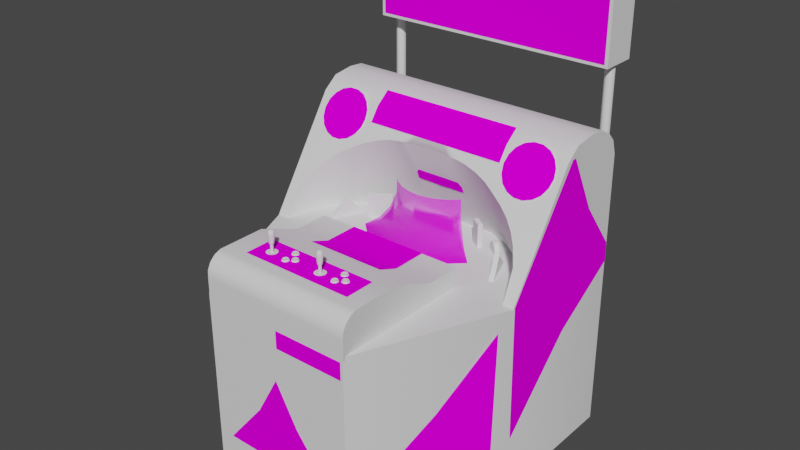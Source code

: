# Source: holo.blend  (saved by Blender 2.93.20; exported with 4.5.12 LTS)
import bpy
from mathutils import Matrix  # noqa: F401  (used for matrix-valued properties, if any)

bpy.ops.wm.read_factory_settings(use_empty=True)
scene = bpy.context.scene
scene.name = 'Scene'

# ---- images (referenced by path relative to the original .blend; pixels are not part of the script)
import os
ASSET_DIR = os.environ.get("B2B_ASSET_DIR", "")  # directory of the original .blend (textures are referenced by path, not embedded)
HERE = os.path.dirname(os.path.abspath(__file__))  # packed textures are extracted next to this script under _unpacked/

def load_image(name, relpath, width, height, colorspace="sRGB"):
    """Load a texture the original file referenced (path relative to the .blend, or extracted next to this script)."""
    p = next((c for c in (os.path.join(HERE, relpath), os.path.join(ASSET_DIR, relpath)) if relpath and os.path.exists(c)), "")
    if p:
        img = bpy.data.images.load(p, check_existing=True)
        img.name = name
    else:  # same state as the original file: an image datablock whose file is absent (Cycles renders it pink)
        img = bpy.data.images.new(name, width, height)
        img.source = "FILE"
        img.filepath = "//" + (relpath or name)
    img.colorspace_settings.name = colorspace
    return img
img_01holomarqueemap_tiff = load_image('01holomarqueemap.TIFF', '01holomarqueemap.TIFF', 1024, 1024, 'sRGB')
img_02holoscreenmap_tiff = load_image('02holoscreenmap.TIFF', '02holoscreenmap.TIFF', 1024, 1024, 'sRGB')
img_holomultimap_tiff = load_image('holomultimap.TIFF', 'holomultimap.TIFF', 1024, 1024, 'sRGB')

# ---- materials (node trees are filled in below, after node groups)
mat_01holomarqueemat = bpy.data.materials.new('01holomarqueemat')
mat_01holomarqueemat.use_transparent_shadow = False
mat_01holomarqueemat.roughness = 0.8807
mat_01holomarqueemat.specular_intensity = 0.0
mat_02holoscreenmat = bpy.data.materials.new('02holoscreenmat')
mat_02holoscreenmat.use_transparent_shadow = False
mat_02holoscreenmat.roughness = 0.8807
mat_02holoscreenmat.specular_intensity = 0.0
mat_holowhite = bpy.data.materials.new('holowhite')
mat_holowhite.use_transparent_shadow = False
mat_holowhite.roughness = 0.7079
mat_holowhite.specular_intensity = 0.549
mat_holoblack = bpy.data.materials.new('holoblack')
mat_holoblack.use_transparent_shadow = False
mat_holoblack.roughness = 0.8807
mat_holoblack.specular_intensity = 0.0
mat_holometalmat = bpy.data.materials.new('holometalmat')
mat_holometalmat.use_transparent_shadow = False
mat_holometalmat.roughness = 0.9623
mat_holometalmat.specular_intensity = 0.4471
mat_holomultimat = bpy.data.materials.new('holomultimat')
mat_holomultimat.use_transparent_shadow = False
mat_holomultimat.roughness = 0.8807
mat_holomultimat.specular_intensity = 0.0
mat_holoredbutton = bpy.data.materials.new('holoredbutton')
mat_holoredbutton.use_transparent_shadow = False
mat_holoredbutton.roughness = 0.7934
mat_holoredbutton.specular_intensity = 0.7843
mat_holoyellowbutton = bpy.data.materials.new('holoyellowbutton')
mat_holoyellowbutton.use_transparent_shadow = False
mat_holoyellowbutton.roughness = 0.7934
mat_holoyellowbutton.specular_intensity = 0.7843
mat_holobluebutton = bpy.data.materials.new('holobluebutton')
mat_holobluebutton.use_transparent_shadow = False
mat_holobluebutton.roughness = 0.7934
mat_holobluebutton.specular_intensity = 0.7843
mat_holoshapeorange = bpy.data.materials.new('holoshapeorange')
mat_holoshapeorange.use_transparent_shadow = False
mat_holoshapeorange.roughness = 0.8807
mat_holoshapeorange.specular_intensity = 0.0
mat_holoshapeblue = bpy.data.materials.new('holoshapeblue')
mat_holoshapeblue.use_transparent_shadow = False
mat_holoshapeblue.roughness = 0.8807
mat_holoshapeblue.specular_intensity = 0.0
mat_holoshapegray = bpy.data.materials.new('holoshapegray')
mat_holoshapegray.use_transparent_shadow = False
mat_holoshapegray.roughness = 0.8807
mat_holoshapegray.specular_intensity = 0.0
mat_holoshapered = bpy.data.materials.new('holoshapered')
mat_holoshapered.use_transparent_shadow = False
mat_holoshapered.roughness = 0.8807
mat_holoshapered.specular_intensity = 0.0
mat_holoshapepurple = bpy.data.materials.new('holoshapepurple')
mat_holoshapepurple.use_transparent_shadow = False
mat_holoshapepurple.roughness = 0.8807
mat_holoshapepurple.specular_intensity = 0.0
mat_holoshapeyellow = bpy.data.materials.new('holoshapeyellow')
mat_holoshapeyellow.use_transparent_shadow = False
mat_holoshapeyellow.roughness = 0.8807
mat_holoshapeyellow.specular_intensity = 0.0

# ---- node groups
ng_auto_smooth = bpy.data.node_groups.new('Auto Smooth', 'GeometryNodeTree')
_s = ng_auto_smooth.interface.new_socket(name='Geometry', in_out='OUTPUT', socket_type='NodeSocketGeometry')
_s = ng_auto_smooth.interface.new_socket(name='Geometry', in_out='INPUT', socket_type='NodeSocketGeometry')
_s = ng_auto_smooth.interface.new_socket(name='Angle', in_out='INPUT', socket_type='NodeSocketFloat')
_s.subtype = 'ANGLE'
_s.min_value = 0.0
_s.max_value = 3.142
ng_auto_smooth.is_modifier = True
_N = ng_auto_smooth.nodes; _L = ng_auto_smooth.links
n0 = _N.new('NodeGroupOutput'); n0.name = 'Group Output'; n0.location = (480, -100)
n1 = _N.new('NodeGroupInput'); n1.name = 'Group Input'; n1.location = (-420, -300)
n2 = _N.new('NodeGroupInput'); n2.name = 'Group Input.001'; n2.location = (-60, -100)
n3 = _N.new('GeometryNodeSetShadeSmooth'); n3.name = 'Set Shade Smooth'; n3.location = (120, -100)
n3.domain = 'EDGE'
n4 = _N.new('GeometryNodeSetShadeSmooth'); n4.name = 'Set Shade Smooth.001'; n4.location = (300, -100)
n5 = _N.new('GeometryNodeInputMeshEdgeAngle'); n5.name = 'Edge Angle'; n5.location = (-420, -220)
n6 = _N.new('GeometryNodeInputEdgeSmooth'); n6.name = 'Is Edge Smooth'; n6.location = (-60, -160)
n7 = _N.new('GeometryNodeInputShadeSmooth'); n7.name = 'Is Face Smooth'; n7.location = (-240, -340)
n8 = _N.new('FunctionNodeBooleanMath'); n8.name = 'Boolean Math'; n8.location = (-60, -220)
n9 = _N.new('FunctionNodeCompare'); n9.name = 'Compare'; n9.location = (-240, -180)
n9.operation = 'LESS_EQUAL'
_L.new(n5.outputs[0], n9.inputs[0])
_L.new(n4.outputs[0], n0.inputs[0])
_L.new(n1.outputs[1], n9.inputs[1])
_L.new(n9.outputs[0], n8.inputs[0])
_L.new(n7.outputs[0], n8.inputs[1])
_L.new(n2.outputs[0], n3.inputs[0])
_L.new(n6.outputs[0], n3.inputs[1])
_L.new(n3.outputs[0], n4.inputs[0])
_L.new(n8.outputs[0], n3.inputs[2])
n0.is_active_output = True

# ---- material node trees
mat_01holomarqueemat.use_nodes = True; mat_01holomarqueemat.node_tree.nodes.clear()
_N = mat_01holomarqueemat.node_tree.nodes; _L = mat_01holomarqueemat.node_tree.links
n0 = _N.new('ShaderNodeBsdfPrincipled'); n0.name = 'Principled BSDF'; n0.location = (10, 300)
n0.distribution = 'GGX'
n0.subsurface_method = 'BURLEY'
n0.inputs[2].default_value = 0.8807
n0.inputs[3].default_value = 1.45
n0.inputs[13].default_value = 0.0
n0.inputs[27].default_value = (0.0, 0.0, 0.0, 1.0)
n0.inputs[28].default_value = 1.0
n1 = _N.new('ShaderNodeOutputMaterial'); n1.name = 'Material Output'; n1.location = (300, 300)
n2 = _N.new('ShaderNodeTexImage'); n2.name = 'Image Texture'; n2.location = (-300, 600)
n2.image = img_01holomarqueemap_tiff
_L.new(n0.outputs[0], n1.inputs[0])
_L.new(n2.outputs[0], n0.inputs[0])
n1.is_active_output = True
mat_02holoscreenmat.use_nodes = True; mat_02holoscreenmat.node_tree.nodes.clear()
_N = mat_02holoscreenmat.node_tree.nodes; _L = mat_02holoscreenmat.node_tree.links
n0 = _N.new('ShaderNodeBsdfPrincipled'); n0.name = 'Principled BSDF'; n0.location = (10, 300)
n0.distribution = 'GGX'
n0.subsurface_method = 'BURLEY'
n0.inputs[2].default_value = 0.8807
n0.inputs[3].default_value = 1.45
n0.inputs[4].default_value = 0.75
n0.inputs[13].default_value = 0.0
n0.inputs[27].default_value = (0.0, 0.0, 0.0, 1.0)
n0.inputs[28].default_value = 1.0
n1 = _N.new('ShaderNodeOutputMaterial'); n1.name = 'Material Output'; n1.location = (300, 300)
n2 = _N.new('ShaderNodeTexImage'); n2.name = 'Image Texture'; n2.location = (-300, 600)
n2.image = img_02holoscreenmap_tiff
_L.new(n0.outputs[0], n1.inputs[0])
_L.new(n2.outputs[0], n0.inputs[0])
n1.is_active_output = True
mat_holowhite.use_nodes = True; mat_holowhite.node_tree.nodes.clear()
_N = mat_holowhite.node_tree.nodes; _L = mat_holowhite.node_tree.links
n0 = _N.new('ShaderNodeBsdfPrincipled'); n0.name = 'Principled BSDF'; n0.location = (10, 300)
n0.distribution = 'GGX'
n0.subsurface_method = 'BURLEY'
n0.inputs[2].default_value = 0.7079
n0.inputs[3].default_value = 1.45
n0.inputs[13].default_value = 0.549
n0.inputs[27].default_value = (0.0, 0.0, 0.0, 1.0)
n0.inputs[28].default_value = 1.0
n1 = _N.new('ShaderNodeOutputMaterial'); n1.name = 'Material Output'; n1.location = (300, 300)
_L.new(n0.outputs[0], n1.inputs[0])
n1.is_active_output = True
mat_holoblack.use_nodes = True; mat_holoblack.node_tree.nodes.clear()
_N = mat_holoblack.node_tree.nodes; _L = mat_holoblack.node_tree.links
n0 = _N.new('ShaderNodeBsdfPrincipled'); n0.name = 'Principled BSDF'; n0.location = (10, 300)
n0.distribution = 'GGX'
n0.subsurface_method = 'BURLEY'
n0.inputs[2].default_value = 0.8807
n0.inputs[3].default_value = 1.45
n0.inputs[13].default_value = 0.0
n0.inputs[27].default_value = (0.0, 0.0, 0.0, 1.0)
n0.inputs[28].default_value = 1.0
n1 = _N.new('ShaderNodeOutputMaterial'); n1.name = 'Material Output'; n1.location = (300, 300)
_L.new(n0.outputs[0], n1.inputs[0])
n1.is_active_output = True
mat_holometalmat.use_nodes = True; mat_holometalmat.node_tree.nodes.clear()
_N = mat_holometalmat.node_tree.nodes; _L = mat_holometalmat.node_tree.links
n0 = _N.new('ShaderNodeBsdfPrincipled'); n0.name = 'Principled BSDF'; n0.location = (10, 300)
n0.distribution = 'GGX'
n0.subsurface_method = 'BURLEY'
n0.inputs[2].default_value = 0.9623
n0.inputs[3].default_value = 1.45
n0.inputs[13].default_value = 0.4471
n0.inputs[27].default_value = (0.0, 0.0, 0.0, 1.0)
n0.inputs[28].default_value = 1.0
n1 = _N.new('ShaderNodeOutputMaterial'); n1.name = 'Material Output'; n1.location = (300, 300)
_L.new(n0.outputs[0], n1.inputs[0])
n1.is_active_output = True
mat_holomultimat.use_nodes = True; mat_holomultimat.node_tree.nodes.clear()
_N = mat_holomultimat.node_tree.nodes; _L = mat_holomultimat.node_tree.links
n0 = _N.new('ShaderNodeBsdfPrincipled'); n0.name = 'Principled BSDF'; n0.location = (10, 300)
n0.distribution = 'GGX'
n0.subsurface_method = 'BURLEY'
n0.inputs[2].default_value = 0.8807
n0.inputs[3].default_value = 1.45
n0.inputs[13].default_value = 0.0
n0.inputs[27].default_value = (0.0, 0.0, 0.0, 1.0)
n0.inputs[28].default_value = 1.0
n1 = _N.new('ShaderNodeOutputMaterial'); n1.name = 'Material Output'; n1.location = (300, 300)
n2 = _N.new('ShaderNodeTexImage'); n2.name = 'Image Texture'; n2.location = (-300, 600)
n2.image = img_holomultimap_tiff
_L.new(n0.outputs[0], n1.inputs[0])
_L.new(n2.outputs[0], n0.inputs[0])
n1.is_active_output = True
mat_holoredbutton.use_nodes = True; mat_holoredbutton.node_tree.nodes.clear()
_N = mat_holoredbutton.node_tree.nodes; _L = mat_holoredbutton.node_tree.links
n0 = _N.new('ShaderNodeBsdfPrincipled'); n0.name = 'Principled BSDF'; n0.location = (10, 300)
n0.distribution = 'GGX'
n0.subsurface_method = 'BURLEY'
n0.inputs[2].default_value = 0.7934
n0.inputs[3].default_value = 1.45
n0.inputs[13].default_value = 0.7843
n0.inputs[27].default_value = (0.0, 0.0, 0.0, 1.0)
n0.inputs[28].default_value = 1.0
n1 = _N.new('ShaderNodeOutputMaterial'); n1.name = 'Material Output'; n1.location = (300, 300)
_L.new(n0.outputs[0], n1.inputs[0])
n1.is_active_output = True
mat_holoyellowbutton.use_nodes = True; mat_holoyellowbutton.node_tree.nodes.clear()
_N = mat_holoyellowbutton.node_tree.nodes; _L = mat_holoyellowbutton.node_tree.links
n0 = _N.new('ShaderNodeBsdfPrincipled'); n0.name = 'Principled BSDF'; n0.location = (10, 300)
n0.distribution = 'GGX'
n0.subsurface_method = 'BURLEY'
n0.inputs[2].default_value = 0.7934
n0.inputs[3].default_value = 1.45
n0.inputs[13].default_value = 0.7843
n0.inputs[27].default_value = (0.0, 0.0, 0.0, 1.0)
n0.inputs[28].default_value = 1.0
n1 = _N.new('ShaderNodeOutputMaterial'); n1.name = 'Material Output'; n1.location = (300, 300)
_L.new(n0.outputs[0], n1.inputs[0])
n1.is_active_output = True
mat_holobluebutton.use_nodes = True; mat_holobluebutton.node_tree.nodes.clear()
_N = mat_holobluebutton.node_tree.nodes; _L = mat_holobluebutton.node_tree.links
n0 = _N.new('ShaderNodeBsdfPrincipled'); n0.name = 'Principled BSDF'; n0.location = (10, 300)
n0.distribution = 'GGX'
n0.subsurface_method = 'BURLEY'
n0.inputs[2].default_value = 0.7934
n0.inputs[3].default_value = 1.45
n0.inputs[13].default_value = 0.7843
n0.inputs[27].default_value = (0.0, 0.0, 0.0, 1.0)
n0.inputs[28].default_value = 1.0
n1 = _N.new('ShaderNodeOutputMaterial'); n1.name = 'Material Output'; n1.location = (300, 300)
_L.new(n0.outputs[0], n1.inputs[0])
n1.is_active_output = True
mat_holoshapeorange.use_nodes = True; mat_holoshapeorange.node_tree.nodes.clear()
_N = mat_holoshapeorange.node_tree.nodes; _L = mat_holoshapeorange.node_tree.links
n0 = _N.new('ShaderNodeBsdfPrincipled'); n0.name = 'Principled BSDF'; n0.location = (10, 300)
n0.distribution = 'GGX'
n0.subsurface_method = 'BURLEY'
n0.inputs[2].default_value = 0.8807
n0.inputs[3].default_value = 1.45
n0.inputs[13].default_value = 0.0
n0.inputs[27].default_value = (0.0, 0.0, 0.0, 1.0)
n0.inputs[28].default_value = 1.0
n1 = _N.new('ShaderNodeOutputMaterial'); n1.name = 'Material Output'; n1.location = (300, 300)
_L.new(n0.outputs[0], n1.inputs[0])
n1.is_active_output = True
mat_holoshapeblue.use_nodes = True; mat_holoshapeblue.node_tree.nodes.clear()
_N = mat_holoshapeblue.node_tree.nodes; _L = mat_holoshapeblue.node_tree.links
n0 = _N.new('ShaderNodeBsdfPrincipled'); n0.name = 'Principled BSDF'; n0.location = (10, 300)
n0.distribution = 'GGX'
n0.subsurface_method = 'BURLEY'
n0.inputs[2].default_value = 0.8807
n0.inputs[3].default_value = 1.45
n0.inputs[13].default_value = 0.0
n0.inputs[27].default_value = (0.0, 0.0, 0.0, 1.0)
n0.inputs[28].default_value = 1.0
n1 = _N.new('ShaderNodeOutputMaterial'); n1.name = 'Material Output'; n1.location = (300, 300)
_L.new(n0.outputs[0], n1.inputs[0])
n1.is_active_output = True
mat_holoshapegray.use_nodes = True; mat_holoshapegray.node_tree.nodes.clear()
_N = mat_holoshapegray.node_tree.nodes; _L = mat_holoshapegray.node_tree.links
n0 = _N.new('ShaderNodeBsdfPrincipled'); n0.name = 'Principled BSDF'; n0.location = (10, 300)
n0.distribution = 'GGX'
n0.subsurface_method = 'BURLEY'
n0.inputs[2].default_value = 0.8807
n0.inputs[3].default_value = 1.45
n0.inputs[13].default_value = 0.0
n0.inputs[27].default_value = (0.0, 0.0, 0.0, 1.0)
n0.inputs[28].default_value = 1.0
n1 = _N.new('ShaderNodeOutputMaterial'); n1.name = 'Material Output'; n1.location = (300, 300)
_L.new(n0.outputs[0], n1.inputs[0])
n1.is_active_output = True
mat_holoshapered.use_nodes = True; mat_holoshapered.node_tree.nodes.clear()
_N = mat_holoshapered.node_tree.nodes; _L = mat_holoshapered.node_tree.links
n0 = _N.new('ShaderNodeBsdfPrincipled'); n0.name = 'Principled BSDF'; n0.location = (10, 300)
n0.distribution = 'GGX'
n0.subsurface_method = 'BURLEY'
n0.inputs[2].default_value = 0.8807
n0.inputs[3].default_value = 1.45
n0.inputs[13].default_value = 0.0
n0.inputs[27].default_value = (0.0, 0.0, 0.0, 1.0)
n0.inputs[28].default_value = 1.0
n1 = _N.new('ShaderNodeOutputMaterial'); n1.name = 'Material Output'; n1.location = (300, 300)
_L.new(n0.outputs[0], n1.inputs[0])
n1.is_active_output = True
mat_holoshapepurple.use_nodes = True; mat_holoshapepurple.node_tree.nodes.clear()
_N = mat_holoshapepurple.node_tree.nodes; _L = mat_holoshapepurple.node_tree.links
n0 = _N.new('ShaderNodeBsdfPrincipled'); n0.name = 'Principled BSDF'; n0.location = (10, 300)
n0.distribution = 'GGX'
n0.subsurface_method = 'BURLEY'
n0.inputs[2].default_value = 0.8807
n0.inputs[3].default_value = 1.45
n0.inputs[13].default_value = 0.0
n0.inputs[27].default_value = (0.0, 0.0, 0.0, 1.0)
n0.inputs[28].default_value = 1.0
n1 = _N.new('ShaderNodeOutputMaterial'); n1.name = 'Material Output'; n1.location = (300, 300)
_L.new(n0.outputs[0], n1.inputs[0])
n1.is_active_output = True
mat_holoshapeyellow.use_nodes = True; mat_holoshapeyellow.node_tree.nodes.clear()
_N = mat_holoshapeyellow.node_tree.nodes; _L = mat_holoshapeyellow.node_tree.links
n0 = _N.new('ShaderNodeBsdfPrincipled'); n0.name = 'Principled BSDF'; n0.location = (10, 300)
n0.distribution = 'GGX'
n0.subsurface_method = 'BURLEY'
n0.inputs[2].default_value = 0.8807
n0.inputs[3].default_value = 1.45
n0.inputs[13].default_value = 0.0
n0.inputs[27].default_value = (0.0, 0.0, 0.0, 1.0)
n0.inputs[28].default_value = 1.0
n1 = _N.new('ShaderNodeOutputMaterial'); n1.name = 'Material Output'; n1.location = (300, 300)
_L.new(n0.outputs[0], n1.inputs[0])
n1.is_active_output = True

# ---- world
world_world = bpy.data.worlds.new('World'); scene.world = world_world
world_world.use_nodes = True; world_world.node_tree.nodes.clear()
_N = world_world.node_tree.nodes; _L = world_world.node_tree.links
n0 = _N.new('ShaderNodeOutputWorld'); n0.name = 'World Output'; n0.location = (300, 300)
n1 = _N.new('ShaderNodeBackground'); n1.name = 'Background'; n1.location = (10, 300)
n1.inputs[0].default_value = (0.05088, 0.05088, 0.05088, 1.0)
_L.new(n1.outputs[0], n0.inputs[0])
n0.is_active_output = True
world_world.color = (0.05088, 0.05088, 0.05088)
world_world.use_sun_shadow = False
world_world.sun_shadow_jitter_overblur = 0.0

# ---- meshes
me_holo = bpy.data.meshes.new('holo')
me_holo.from_pydata([(0.5238, 0.5558, -0.6837), (0.5238, 0.8668, -0.6837), (-0.5008, 0.5558, -0.6837), (-0.5008, 0.8668, -0.6837), (0.06169, -0.08013, -0.2369), (0.05612, -0.0197, -0.262), (0.01149, -0.08013, -0.2314), (-0.03314, -0.0197, -0.262), (-0.03872, -0.08013, -0.2369), (0.01149, -0.0197, -0.2569), (0.1523, -0.08013, -0.2797), (0.137, -0.0197, -0.2997), (0.1091, -0.08013, -0.2532), (-0.0866, -0.08013, -0.2532), (-0.07591, -0.0197, -0.2765), (-0.1298, -0.08013, -0.2797), (-0.06103, -0.1582, -0.1365), (-0.04848, -0.1285, -0.1937), (-0.1303, -0.1582, -0.1598), (0.09842, -0.0197, -0.2765), (-0.2005, -0.1285, -0.2857), (-0.2451, -0.1582, -0.2481), (-0.1568, -0.1285, -0.2439), (0.1282, -0.1285, -0.2128), (0.1528, -0.1582, -0.1598), (0.1798, -0.1285, -0.2439), (0.01149, -0.1285, -0.1867), (0.2151, -0.1582, -0.1979), (-0.1466, -0.0197, -0.3308), (-0.1661, -0.08013, -0.3146), (-0.114, -0.0197, -0.2997), (0.08401, -0.1582, -0.1365), (0.07099, -0.1285, -0.1937), (0.01149, -0.1582, -0.1286), (-0.1926, -0.1582, -0.1979), (0.09702, 0.04585, -0.2792), (0.1347, 0.04585, -0.3025), (0.01149, 0.04585, -0.2602), (-0.03267, 0.04585, -0.2653), (-0.1122, 0.04585, -0.3025), (-0.07451, 0.04585, -0.2792), (0.2676, -0.1582, -0.2481), (0.223, -0.1285, -0.2857), (-0.1057, -0.1285, -0.2128), (0.05519, 0.04585, -0.2653), (0.1695, -0.0197, -0.3308), (0.1668, 0.04585, -0.3327), (0.1891, -0.08013, -0.3146), (-0.1442, 0.04585, -0.3327), (0.5851, -0.1573, -0.7079), (0.5842, -0.9708, -0.712), (-0.5603, -0.9708, -0.08586), (-0.5608, 0.2244, -0.706), (0.01056, 0.2941, -0.3815), (-0.5608, 0.2941, -0.3815), (-0.2758, 0.1667, -0.2974), (0.3304, -0.9708, 0.5087), (0.4294, 0.08815, -0.2467), (-0.5608, 0.342, -0.4419), (0.5842, -0.1573, -0.7079), (0.3341, -0.005289, 0.4432), (0.3304, -0.1559, 0.5087), (-0.3088, -0.1559, 0.5087), (0.5851, 0.3541, -0.5312), (0.5851, 0.2244, -0.706), (0.5851, 0.2941, -0.3815), (-0.5608, -0.9708, -0.712), (0.5851, -0.1582, -0.084), (0.5847, -0.1559, -0.08632), (0.5847, -0.9708, -0.08586), (-0.505, -0.3972, -0.7934), (0.5275, -0.1382, -0.7934), (0.5275, -0.3972, -0.7934), (-0.306, -0.07781, 0.05872), (-0.306, -0.1689, 0.5092), (0.3341, -0.06293, 0.5069), (-0.306, -0.0369, 0.4938), (0.3341, -0.005289, 0.2461), (0.3341, -0.1689, 0.5092), (0.2974, 0.1667, -0.2974), (-0.3386, 0.1635, -0.3332), (-0.32, 0.1904, -0.3508), (-0.3088, -0.9708, 0.5087), (0.3341, -0.07781, 0.05872), (0.3341, -0.07781, -0.08632), (0.3341, -0.1657, -0.08353), (-0.306, -0.1657, -0.08353), (-0.505, -0.3972, -0.6576), (-0.505, -0.1382, -0.6576), (0.5275, -0.1382, -0.6576), (-0.505, -0.1382, -0.7934), (-0.306, -0.005289, 0.2461), (-0.306, -0.005289, 0.4432), (0.5029, 0.1439, -0.3201), (0.5029, 0.1635, -0.2904), (0.5493, 0.1904, -0.3508), (0.5559, 0.2206, -0.3708), (-0.5203, 0.1904, -0.3508), (-0.5017, 0.1635, -0.3332), (-0.5017, 0.2778, -0.4089), (-0.5203, 0.2509, -0.3913), (-0.1689, 0.2002, -0.3178), (0.19, 0.2002, -0.3178), (0.2444, 0.1862, -0.3104), (-0.4018, 0.1528, -0.2834), (-0.4018, 0.1332, -0.3132), (0.5851, 0.3197, -0.6525), (-0.5608, 0.3197, -0.6525), (0.3676, 0.1635, -0.3332), (0.3676, 0.183, -0.3034), (0.4308, 0.1332, -0.3132), (0.468, 0.1332, -0.3132), (-0.3669, 0.2978, -0.422), (-0.4018, 0.308, -0.4289), (-0.4018, 0.3276, -0.3996), (-0.5017, 0.2973, -0.3792), (-0.4734, 0.3173, -0.3927), (-0.4734, 0.2978, -0.422), (0.3676, 0.2778, -0.4089), (0.3494, 0.2509, -0.3913), (0.4308, 0.308, -0.4289), (0.5312, 0.2778, -0.4089), (0.5029, 0.3173, -0.3927), (0.5029, 0.2978, -0.422), (0.468, 0.308, -0.4289), (0.5275, -0.3972, -0.6576), (-0.5041, -0.04341, -0.1593), (-0.306, -0.07781, -0.08632), (0.5256, -0.04341, -0.1593), (-0.32, 0.2708, -0.3615), (-0.3139, 0.2402, -0.3415), (-0.3139, 0.2206, -0.3708), (0.3429, 0.2206, -0.3708), (0.3494, 0.1904, -0.3508), (-0.5203, 0.2099, -0.3215), (-0.5268, 0.2402, -0.3415), (-0.5268, 0.2206, -0.3708), (0.5312, 0.183, -0.3034), (-0.5608, 0.3541, -0.5312), (-0.4734, 0.1635, -0.2904), (-0.4734, 0.1439, -0.3201), (-0.439, 0.1332, -0.3132), (-0.439, 0.1528, -0.2834), (-0.306, -0.08989, 0.5092), (-0.306, -0.01645, 0.472), (-0.3669, 0.3173, -0.3927), (-0.3386, 0.2973, -0.3792), (-0.3386, 0.2778, -0.4089), (-0.32, 0.2509, -0.3913), (0.3341, -0.08989, 0.5092), (0.5312, 0.1635, -0.3332), (-0.3669, 0.1439, -0.3201), (0.3959, 0.1439, -0.3201), (0.3959, 0.3173, -0.3927), (0.3959, 0.2978, -0.422), (-0.439, 0.308, -0.4289), (0.5493, 0.2509, -0.3913), (0.5851, 0.342, -0.4419), (0.3453, 0.1416, -0.2806), (0.3894, 0.117, -0.2639), (-0.3683, 0.117, -0.2639), (-0.3241, 0.1416, -0.2806), (-0.5608, -0.1582, -0.084), (0.5851, 0.2834, -0.6865), (0.4945, 0.01703, -0.1988), (0.104, 0.2086, -0.3239), (-0.5608, 0.3494, -0.5977), (-0.5608, 0.2834, -0.6865), (0.3341, -0.01645, 0.472), (0.5851, 0.3494, -0.5977), (0.1491, 0.2058, -0.3215), (-0.1275, 0.2058, -0.3215), (0.3341, -0.0369, 0.4938), (-0.306, -0.06293, 0.5069), (-0.2228, 0.1862, -0.3104), (-0.2228, -0.1582, -0.4861), (-0.5608, -0.1573, -0.7079), (-0.5603, -0.1559, -0.08632), (0.4661, 0.05329, -0.2235), (0.4294, -0.1582, -0.3383), (-0.08288, 0.2086, -0.3239), (-0.08288, -0.1582, -0.5089), (-0.4083, -0.1582, -0.3383), (-0.4083, 0.08815, -0.2467), (-0.445, 0.05329, -0.2235), (0.2444, -0.1582, -0.4861), (0.2974, -0.1582, -0.4591), (0.3453, -0.1582, -0.4192), (-0.3241, -0.1582, -0.4192), (-0.2758, -0.1582, -0.4591), (-0.5171, -0.4316, 0.03594), (-0.4659, -0.4316, 0.1554), (-0.4659, -0.261, 0.1554), (-0.4734, 0.01703, -0.1988), (-0.4734, -0.1582, -0.2504), (-0.445, -0.1582, -0.2918), (0.4661, -0.1582, -0.2918), (0.4945, -0.1582, -0.2504), (0.09377, -0.003894, 0.3237), (0.08215, -0.003894, 0.3204), (0.5387, -0.1582, -0.084), (0.5256, -0.1582, -0.1974), (-0.5175, -0.1582, -0.084), (-0.5041, -0.1582, -0.1974), (0.1021, -0.003894, 0.3548), (0.1054, -0.003894, 0.3437), (-0.1377, -0.003894, 0.3637), (0.09377, -0.003894, 0.3637), (-0.1494, -0.003894, 0.3204), (-0.1605, -0.003894, 0.3237), (-0.1689, -0.003894, 0.3321), (-0.1721, -0.003894, 0.3437), (-0.1294, -0.003894, 0.3548), (-0.1261, -0.003894, 0.3437), (0.06262, -0.003894, 0.3321), (0.05937, -0.003894, 0.3437), (-0.3469, -0.6738, 0.3818), (-0.3469, -0.4037, 0.3818), (-0.3674, -0.4037, 0.3892), (-0.4394, -0.3883, 0.2214), (-0.3734, -0.3883, 0.3753), (-0.3534, -0.3883, 0.3679), (-0.3674, -0.6738, 0.3892), (-0.4199, -0.697, 0.2107), (-0.3493, -0.697, 0.3679), (-0.3692, -0.697, 0.3753), (-0.4264, -0.4158, 0.1996), (-0.4264, -0.6631, 0.1996), (-0.4399, -0.697, 0.2182), (-0.4194, -0.3883, 0.214), (-0.1294, -0.003894, 0.3321), (-0.1377, -0.003894, 0.3237), (-0.1689, -0.003894, 0.3548), (-0.1605, -0.003894, 0.3637), (0.06262, -0.003894, 0.3548), (0.07099, -0.003894, 0.3637), (0.07099, -0.003894, 0.3237), (0.1021, -0.003894, 0.3321), (-0.1494, -0.003894, 0.3665), (0.07936, -0.003894, 0.3488), (0.08215, -0.003894, 0.3665), (-0.1554, -0.003894, 0.3437), (-0.1438, 0.02818, 0.3404), (-0.1428, 0.02818, 0.3437), (0.01056, 0.2118, -0.3276), (0.01056, -0.1582, -0.5089), (-0.5041, -0.261, 0.03129), (-0.5041, -0.4316, 0.03129), (-0.5171, -0.261, 0.03594), (-0.4529, -0.4316, 0.1503), (-0.4529, -0.261, 0.1503), (0.1491, -0.1582, -0.5089), (0.19, -0.1582, -0.5089), (0.07936, 0.02818, 0.3488), (0.08215, 0.02818, 0.3376), (-0.1521, 0.02818, 0.3488), (-0.1461, -0.003894, 0.3381), (0.07936, -0.003894, 0.3381), (0.08819, -0.003894, 0.3437), (-0.1494, -0.003894, 0.3376), (-0.1521, -0.003894, 0.3381), (0.07611, -0.003894, 0.3437), (0.07704, -0.003894, 0.3404), (0.0854, -0.003894, 0.3488), (0.08215, -0.003894, 0.3497), (-0.1433, -0.003894, 0.3437), (-0.3683, -0.1582, -0.3857), (0.3894, -0.1582, -0.3857), (0.08773, 0.02818, 0.3465), (0.07704, 0.02818, 0.3465), (-0.1461, 0.02818, 0.3488), (-0.1461, -0.003894, 0.3488), (0.07704, 0.02818, 0.3404), (0.08773, -0.003894, 0.3404), (-0.1461, 0.02818, 0.3381), (-0.1438, -0.003894, 0.3404), (-0.1545, 0.02818, 0.3465), (-0.1521, 0.02818, 0.3381), (-0.1689, -0.1582, -0.5089), (-0.1275, -0.1582, -0.5089), (-0.1494, 0.02818, 0.3376), (-0.1494, 0.02818, 0.3497), (0.08215, 0.02818, 0.3497), (0.104, -0.1582, -0.5089), (-0.1438, -0.003894, 0.3465), (0.08773, -0.003894, 0.3465), (0.0854, -0.003894, 0.3381), (-0.1521, -0.003894, 0.3488), (-0.1545, -0.003894, 0.3404), (0.08215, -0.003894, 0.3376), (-0.1494, -0.003894, 0.3497), (0.07704, -0.003894, 0.3465), (-0.1545, -0.003894, 0.3465), (0.5373, 0.8798, -0.8376), (0.5373, 0.5428, -0.8376), (-0.5147, 0.8798, -0.8376), (0.5373, 0.8798, -0.6855), (-0.5147, 0.8798, -0.6855), (-0.5147, 0.5428, -0.8376), (0.5373, 0.5428, -0.6855), (-0.5147, 0.5428, -0.6855), (-0.5022, 0.6116, -0.7641), (-0.4961, 0.6116, -0.7785), (-0.4961, -0.161, -0.7785), (-0.4613, 0.6116, -0.7641), (-0.4673, 0.6116, -0.7497), (-0.4673, -0.161, -0.7497), (0.5187, -0.161, -0.7785), (0.5187, 0.6116, -0.7785), (0.5247, 0.6116, -0.7641), (0.4903, -0.161, -0.7497), (0.4903, 0.6116, -0.7497), (0.4843, 0.6116, -0.7641), (0.5247, -0.161, -0.7641), (0.4903, 0.6116, -0.7785), (0.4903, -0.161, -0.7785), (0.4843, -0.161, -0.7641), (-0.5022, -0.161, -0.7641), (-0.4961, -0.161, -0.7497), (-0.4961, 0.6116, -0.7497), (-0.4613, -0.161, -0.7641), (-0.4673, -0.161, -0.7785), (-0.4673, 0.6116, -0.7785), (0.5043, 0.6116, -0.7436), (0.5043, -0.161, -0.7436), (0.5187, -0.161, -0.7497), (0.5187, 0.6116, -0.7497), (-0.4817, 0.6116, -0.7436), (0.5043, 0.6116, -0.7841), (-0.4817, -0.161, -0.7436), (-0.4817, -0.161, -0.7841), (0.5043, -0.161, -0.7841), (-0.4817, 0.6116, -0.7841), (-0.5626, 0.2983, -0.4113), (-0.5626, 0.05514, -0.5526), (-0.5626, -0.4051, -0.4266), (0.5856, -0.4051, -0.4266), (0.5856, 0.05514, -0.5526), (0.5856, 0.2983, -0.4113), (0.468, -0.4976, 0.1889), (0.3541, -0.7551, 0.4548), (0.5661, -0.7393, -0.01287), (0.3959, 0.1635, -0.2904), (0.5312, 0.2973, -0.3792), (-0.3669, 0.1635, -0.2904), (-0.5626, -0.7235, -0.1049), (-0.5626, -0.1527, -0.09329), (0.5856, -0.7235, -0.1049), (0.5856, -0.1527, -0.09329), (-0.08056, -0.5548, 0.5124), (0.2616, -0.757, 0.5124), (0.1045, -0.5548, 0.5124), (-0.4464, -0.4158, 0.207), (-0.1512, -0.07548, -0.08632), (-0.1512, -0.07548, 0.05872), (0.1793, -0.07548, 0.05872), (0.1793, -0.07548, -0.08632), (-0.32, 0.2099, -0.3215), (-0.2405, -0.7495, 0.5124), (0.3494, 0.2099, -0.3215), (-0.5017, 0.183, -0.3034), (-0.2144, -0.004359, 0.2767), (-0.2144, -0.004359, 0.4046), (0.2593, -0.004359, 0.4046), (0.2593, -0.004359, 0.2767), (0.3262, 0.342, -0.4401), (-0.2823, 0.342, -0.4401), (-0.2823, 0.2941, -0.381), (0.3262, 0.2941, -0.381), (0.3169, -0.8337, 0.5106), (0.0259, -0.8337, 0.5106), (0.0259, -0.922, 0.5106), (0.3169, -0.922, 0.5106), (0.02358, -0.2503, 0.511), (0.3211, -0.2503, 0.511), (0.3211, -0.1778, 0.511), (0.02358, -0.1778, 0.511), (-0.2823, 0.2378, -0.3406), (0.3262, 0.2378, -0.3406), (-0.5626, -0.1447, -0.706), (-0.5626, -0.2266, -0.7079), (0.5856, -0.2266, -0.7079), (0.5856, -0.1447, -0.706), (0.5559, 0.2402, -0.3415), (0.1207, 0.07653, -0.3903), (-0.09776, 0.07653, -0.3903), (-0.09776, 0.02911, -0.4113), (0.1207, 0.02911, -0.4113), (0.5675, -0.2303, -0.02542), (-0.439, 0.3276, -0.3996), (0.3494, 0.2708, -0.3615), (0.468, 0.1528, -0.2834), (0.01242, -0.3874, 0.5124), (0.1793, -0.04248, 0.148), (-0.1512, -0.04248, 0.148), (-0.5626, 0.2973, -0.4294), (0.5856, 0.2973, -0.4294), (0.468, 0.3276, -0.3996), (0.5493, 0.2708, -0.3615), (-0.4464, -0.6631, 0.207), (-0.3386, 0.183, -0.3034), (0.3429, 0.2402, -0.3415), (0.3676, 0.2973, -0.3792), (0.4308, 0.1528, -0.2834), (0.4308, 0.3276, -0.3996), (-0.5203, 0.2708, -0.3615), (0.5493, 0.2099, -0.3215), (-0.1573, 0.07839, 0.3344), (-0.1614, 0.07792, 0.3437), (-0.1563, 0.08304, 0.3437), (-0.1494, 0.08304, 0.3362), (-0.1494, 0.0849, 0.3437), (-0.1419, 0.08304, 0.3437), (-0.1368, 0.07049, 0.3507), (-0.1563, 0.07049, 0.3311), (-0.1563, 0.07049, 0.3562), (-0.1614, 0.07049, 0.3507), (-0.1577, 0.03051, 0.3483), (-0.1368, 0.07049, 0.3362), (-0.1405, 0.03051, 0.3386), (-0.08149, 0.001685, 0.3604), (-0.07637, 0.001685, 0.3669), (-0.0694, -0.003429, 0.3562), (-0.04197, -0.003429, 0.3362), (-0.0601, -0.003429, 0.3479), (-0.068, -0.003429, 0.3437), (-0.068, 0.001685, 0.3446), (-0.1415, 0.07839, 0.3525), (-0.1494, 0.08304, 0.3507), (-0.1419, 0.07049, 0.3562), (-0.1494, 0.03051, 0.3534), (-0.07684, -0.003429, 0.3679), (-0.08242, -0.003429, 0.3609), (-0.08799, -0.006683, 0.3632), (-0.07684, -0.003429, 0.3451), (-0.08242, -0.003429, 0.3521), (-0.06057, -0.006683, 0.3432), (-0.0522, -0.006683, 0.353), (-0.04894, -0.003429, 0.3479), (-0.03918, -0.006683, 0.3553), (-0.02803, -0.006683, 0.3488), (-0.03267, -0.003429, 0.3451), (-0.0601, -0.003429, 0.3651), (-0.05685, -0.003429, 0.3567), (-0.05778, 0.001685, 0.3567), (-0.06103, 0.001685, 0.3488), (-0.04011, -0.003429, 0.3237), (-0.03267, -0.003429, 0.3283), (-0.02803, -0.006683, 0.3242), (-0.02942, -0.003429, 0.3367), (-0.068, -0.003429, 0.3693), (-0.07963, -0.006683, 0.373), (-0.06103, 0.001685, 0.3641), (-0.0522, -0.006683, 0.32), (-0.06057, -0.006683, 0.3302), (-0.05499, -0.003429, 0.3321), (-0.05499, -0.003429, 0.3409), (-0.03918, -0.006218, 0.3177), (-0.04894, -0.003429, 0.3251), (-0.03035, 0.001685, 0.3367), (-0.04011, -0.003429, 0.3497), (-0.1349, 0.07049, 0.3437), (-0.1396, 0.03051, 0.3437), (-0.1573, 0.07839, 0.3525), (-0.1638, 0.07049, 0.3437), (-0.1591, 0.03051, 0.3437), (-0.1405, 0.03051, 0.3483), (-0.08149, 0.001685, 0.3525), (-0.07637, 0.001685, 0.346), (-0.1614, 0.07049, 0.3362), (-0.02338, -0.006683, 0.3367), (-0.1415, 0.07839, 0.3344), (-0.1494, 0.07049, 0.3293), (-0.1419, 0.07049, 0.3311), (-0.1494, 0.07049, 0.3581), (-0.1442, 0.03051, 0.3521), (-0.154, 0.03051, 0.3353), (-0.1368, 0.07792, 0.3437), (-0.04848, 0.001685, 0.3469), (-0.05545, -0.006683, 0.3688), (-0.07963, -0.006683, 0.34), (-0.05545, -0.006683, 0.3441), (-0.1442, 0.03051, 0.3353), (-0.154, 0.03051, 0.3521), (-0.1577, 0.03051, 0.3386), (-0.068, 0.001685, 0.3683), (-0.06661, -0.006683, 0.3753), (-0.05127, -0.006683, 0.3567), (-0.08799, -0.006683, 0.3502), (-0.06661, -0.006218, 0.3376), (-0.03314, 0.001685, 0.3441), (-0.04058, 0.001685, 0.3483), (-0.03314, 0.001685, 0.3288), (-0.04058, 0.001685, 0.3246), (-0.05406, 0.001685, 0.3409), (-0.05406, 0.001685, 0.3325), (-0.04848, 0.001685, 0.326), (-0.1494, 0.07792, 0.3311), (-0.1494, 0.07792, 0.3562), (-0.1554, 0.02818, 0.3437), (-0.1494, 0.03051, 0.3339), (-0.1438, 0.02818, 0.3465), (-0.1545, 0.02818, 0.3404), (0.1561, -0.003429, 0.3009), (-0.06614, 0.001685, 0.3102), (-0.07312, -0.003429, 0.3153), (-0.07312, 0.001685, 0.3144), (-0.07451, -0.003429, 0.3023), (0.1658, -0.003429, 0.293), (0.1579, -0.003429, 0.2884), (-0.08195, -0.003429, 0.2912), (-0.08753, -0.003429, 0.2977), (-0.0866, 0.001684, 0.2981), (-0.08753, -0.003429, 0.307), (-0.08195, -0.003429, 0.3139), (-0.08102, 0.001685, 0.313), (0.1491, -0.003429, 0.3125), (0.1435, -0.003429, 0.306), (0.1379, -0.006683, 0.3079), (0.1491, -0.003429, 0.2898), (0.1435, -0.003429, 0.2967), (0.1496, 0.001685, 0.3116), (0.1444, 0.001685, 0.3056), (0.1658, -0.003429, 0.3097), (0.1686, -0.003429, 0.3014), (0.1677, 0.001685, 0.3014), (0.1649, 0.001684, 0.2935), (-0.06521, -0.003429, 0.2939), (-0.07312, -0.003429, 0.2893), (-0.07312, 0.001684, 0.2907), (-0.08102, 0.001684, 0.2921), (-0.06521, -0.003429, 0.3107), (-0.06196, -0.003429, 0.3023), (-0.06289, 0.001685, 0.3023), (-0.06614, 0.001684, 0.2944), (0.1579, -0.003429, 0.3144), (0.1463, -0.006683, 0.3177), (0.1649, 0.001685, 0.3093), (0.1496, 0.001684, 0.2907), (0.1444, 0.001684, 0.2972), (-0.0866, 0.001685, 0.3065), (0.17, -0.006683, 0.3135), (-0.06057, -0.006683, 0.3149), (-0.08474, -0.006683, 0.286), (0.17, -0.006683, 0.2893), (0.1463, -0.006683, 0.2851), (-0.06057, -0.006683, 0.2902), (0.1579, 0.001684, 0.2893), (-0.08474, -0.006683, 0.319), (0.1579, 0.001685, 0.3135), (-0.07172, -0.006683, 0.3214), (0.1589, -0.006683, 0.32), (-0.05638, -0.006683, 0.3023), (0.1747, -0.006683, 0.3014), (-0.09311, -0.006683, 0.2958), (-0.09311, -0.006683, 0.3088), (0.1379, -0.006683, 0.2949), (0.1589, -0.006218, 0.2828), (-0.07172, -0.006218, 0.2837), (0.08215, 0.08304, 0.3362), (0.08215, 0.0849, 0.3437), (0.08959, 0.08304, 0.3437), (0.07425, 0.07839, 0.3344), (0.07006, 0.07792, 0.3437), (0.07518, 0.08304, 0.3437), (0.08959, 0.07049, 0.3311), (0.0947, 0.07049, 0.3362), (0.09098, 0.03051, 0.3386), (0.08726, 0.03051, 0.3521), (0.07006, 0.07049, 0.3507), (0.07378, 0.03051, 0.3483), (0.0775, 0.03051, 0.3353), (0.1774, 0.001685, 0.3293), (0.1895, -0.003429, 0.333), (0.1589, -0.003429, 0.3539), (0.1523, 0.001685, 0.3646), (0.1472, 0.001685, 0.3586), (0.1463, -0.003429, 0.3586), (0.09005, 0.07839, 0.3525), (0.08215, 0.08304, 0.3507), (0.08959, 0.07049, 0.3562), (0.08215, 0.07049, 0.3581), (0.08215, 0.03051, 0.3534), (0.07518, 0.07049, 0.3311), (0.1705, 0.001685, 0.3544), (0.1719, -0.003429, 0.3544), (0.1774, 0.001685, 0.3372), (0.1765, -0.003429, 0.3288), (0.1607, -0.003429, 0.3674), (0.1519, -0.003429, 0.3655), (0.1491, -0.006683, 0.3706), (0.1616, -0.006683, 0.373), (0.1733, -0.006683, 0.3665), (0.1686, -0.003429, 0.3627), (0.1826, -0.003429, 0.3446), (0.1914, -0.003429, 0.346), (0.1909, 0.001685, 0.3451), (0.1984, 0.001685, 0.3409), (0.1993, -0.003429, 0.3418), (0.2021, -0.003429, 0.3335), (0.2035, -0.006683, 0.3455), (0.1993, -0.003429, 0.3246), (0.1914, -0.003429, 0.3204), (0.1909, 0.001685, 0.3214), (0.1519, -0.003429, 0.3428), (0.1607, -0.003429, 0.3414), (0.1616, -0.006218, 0.3358), (0.1463, -0.003429, 0.3497), (0.1491, -0.006683, 0.3376), (0.1686, -0.003429, 0.346), (0.1523, 0.001685, 0.3437), (0.2035, -0.006683, 0.3209), (0.1923, -0.006218, 0.3144), (0.1793, -0.006683, 0.3167), (0.1826, -0.003429, 0.3218), (0.09702, 0.07049, 0.3437), (0.09191, 0.03051, 0.3437), (0.07425, 0.07839, 0.3525), (0.06774, 0.07049, 0.3437), (0.07285, 0.03051, 0.3437), (0.1765, -0.003429, 0.3376), (0.183, 0.001685, 0.3437), (0.1607, 0.001685, 0.366), (0.1677, 0.001685, 0.3623), (0.09098, 0.03051, 0.3483), (0.07378, 0.03051, 0.3386), (0.0947, 0.07049, 0.3507), (0.07006, 0.07049, 0.3362), (0.09005, 0.07839, 0.3344), (0.08215, 0.07049, 0.3293), (0.07518, 0.07049, 0.3562), (0.0775, 0.03051, 0.3521), (0.0947, 0.07792, 0.3437), (0.1793, -0.006683, 0.3497), (0.2012, 0.001685, 0.3335), (0.1607, 0.001685, 0.3423), (0.1677, 0.001685, 0.3465), (0.2081, -0.006683, 0.3335), (0.08726, 0.03051, 0.3353), (0.1984, 0.001685, 0.3256), (0.1472, 0.001685, 0.3502), (0.1923, -0.006683, 0.3521), (0.1709, -0.006683, 0.3269), (0.1709, -0.006683, 0.34), (0.1407, -0.006683, 0.3479), (0.1407, -0.006683, 0.3609), (0.1774, -0.006683, 0.3544), (0.1733, -0.006683, 0.3423), (0.183, 0.001685, 0.3228), (0.08215, 0.07792, 0.3562), (0.08215, 0.07792, 0.3311), (0.07611, 0.02818, 0.3437), (0.08866, 0.02818, 0.3437), (0.08773, 0.02818, 0.3404), (0.08215, 0.03051, 0.3339), (0.0854, 0.02818, 0.3488), (0.07936, 0.02818, 0.3381), (0.0854, 0.02818, 0.3381), (-0.3711, -0.1568, -0.1891), (-0.3437, -0.08478, -0.2602), (-0.3623, -0.08478, -0.2672), (-0.3348, -0.1568, -0.3387), (-0.3897, -0.1568, -0.1965), (-0.3162, -0.1568, -0.3318), (-0.2814, -0.05782, -0.3192), (-0.2707, -0.1578, -0.302), (-0.2814, -0.1578, -0.3192), (-0.2707, -0.05782, -0.302), (-0.1865, -0.05782, -0.3559), (-0.1972, -0.05782, -0.3727), (-0.1972, -0.1578, -0.3727), (-0.1865, -0.1578, -0.3559), (-0.1294, -0.1103, -0.4182), (-0.1294, -0.1601, -0.4382), (0.07053, -0.1601, -0.4382), (-0.1294, -0.1601, -0.4182), (0.07053, -0.1103, -0.4182), (0.07053, -0.1103, -0.4382), (-0.1294, -0.1103, -0.4382), (0.07053, -0.1601, -0.4182), (0.2314, -0.05782, -0.3876), (0.2202, -0.1578, -0.3713), (0.2314, -0.1578, -0.3876), (0.1905, -0.05782, -0.4159), (0.1905, -0.1578, -0.4159), (0.1788, -0.1578, -0.3992), (0.1788, -0.05782, -0.3992), (0.2202, -0.05782, -0.3713), (0.3192, -0.142, -0.3783), (0.2597, -0.142, -0.3987), (0.3025, -0.1596, -0.3657), (0.2909, -0.1136, -0.375), (0.3025, -0.1243, -0.3657), (0.315, -0.1243, -0.3815), (0.303, -0.1136, -0.3908), (0.2765, -0.1243, -0.4113), (0.2718, -0.142, -0.4145), (0.315, -0.1596, -0.3815), (0.2881, -0.1136, -0.402), (0.2644, -0.1596, -0.3955), (0.3071, -0.142, -0.3625), (0.2765, -0.1596, -0.4113), (0.2644, -0.1243, -0.3955), (0.276, -0.1136, -0.3862), (0.4029, -0.1568, -0.1891), (0.4215, -0.1568, -0.1965), (0.3755, -0.08478, -0.2602), (0.3941, -0.08478, -0.2672), (0.3666, -0.1568, -0.3387), (0.3481, -0.1568, -0.3318)], [], [(113, 155, 389, 114), (6, 9, 7, 8), (455, 456, 494, 495), (221, 229, 219, 220), (352, 219, 229, 226), (33, 26, 17, 16), (618, 627, 625, 619), (22, 34, 18, 43), (27, 25, 23, 24), (12, 19, 5, 4), (506, 515, 514, 505), (29, 20, 22, 15), (32, 4, 6, 26), (699, 689, 696, 701), (139, 360, 98, 140), (669, 664, 667, 668), (13, 43, 17, 8), (25, 10, 12, 23), (460, 441, 490, 491), (25, 27, 41, 42), (43, 18, 16, 17), (26, 33, 31, 32), (11, 36, 35, 19), (36, 11, 45, 46), (9, 6, 4, 5), (5, 44, 37, 9), (8, 7, 14, 13), (584, 623, 593, 585), (42, 47, 10, 25), (398, 156, 121, 343), (48, 28, 30, 39), (465, 417, 416, 464), (8, 17, 26, 6), (371, 372, 369, 370), (177, 176, 66, 51), (38, 7, 9, 37), (53, 54, 55), (260, 288, 502, 277), (57, 178, 65), (58, 53, 157), (91, 92, 60, 77), (291, 239, 253, 269), (62, 82, 56, 61), (500, 482, 274, 280), (561, 560, 579, 578), (61, 56, 69, 68), (296, 293, 295, 297), (54, 52, 176, 162), (54, 184, 183), (177, 68, 59, 176), (51, 82, 62, 177), (292, 287, 255, 276), (73, 86, 74), (257, 262, 272, 656), (331, 328, 308, 307), (77, 60, 78), (53, 79, 65), (360, 134, 97, 98), (83, 78, 85), (70, 90, 71, 72), (319, 301, 317, 318), (318, 329, 327, 319), (111, 391, 403, 110), (675, 672, 678, 673), (74, 92, 91), (342, 152, 110, 403), (133, 359, 401, 132), (44, 5, 19, 35), (147, 112, 145, 146), (53, 174, 101), (53, 102, 103), (391, 111, 93, 94), (64, 63, 65), (63, 169, 166, 138), (53, 180, 244), (357, 400, 80, 81), (322, 304, 320, 321), (124, 397, 122, 123), (343, 121, 123, 122), (148, 147, 146, 129), (676, 679, 674, 677), (119, 390, 402, 118), (136, 97, 134, 135), (54, 202, 126), (73, 127, 86), (128, 200, 65), (390, 119, 132, 401), (83, 77, 78), (355, 356, 353, 354), (130, 357, 81, 131), (135, 405, 100, 136), (96, 383, 406, 95), (138, 107, 52), (107, 166, 169, 106), (154, 153, 404, 120), (74, 143, 92), (104, 142, 141, 105), (117, 99, 115, 116), (54, 138, 52), (58, 54, 53), (73, 74, 91), (60, 149, 78), (190, 248, 246, 247), (151, 80, 400, 344), (659, 663, 661, 660), (142, 139, 140, 141), (114, 145, 112, 113), (59, 68, 69, 50), (53, 65, 157), (63, 157, 65), (83, 85, 84), (200, 67, 65), (158, 159, 65), (54, 160, 161), (54, 162, 202), (64, 106, 63), (367, 368, 365, 366), (54, 126, 193), (164, 128, 65), (53, 103, 79), (53, 55, 174), (694, 698, 703, 691), (53, 244, 165), (138, 166, 107), (107, 167, 52), (54, 58, 138), (60, 168, 149), (685, 681, 687, 686), (64, 163, 106), (106, 169, 63), (152, 342, 109, 108), (405, 115, 99, 100), (302, 332, 330, 303), (116, 389, 155, 117), (150, 137, 94, 93), (359, 133, 108, 109), (131, 148, 129, 130), (118, 402, 153, 154), (383, 96, 156, 398), (53, 170, 102), (53, 101, 171), (143, 144, 92), (143, 76, 144), (168, 172, 149), (178, 164, 65), (54, 193, 184), (79, 158, 65), (54, 161, 55), (54, 183, 160), (159, 57, 65), (53, 165, 170), (53, 171, 180), (143, 173, 76), (90, 88, 89, 71), (172, 75, 149), (186, 79, 103, 185), (105, 151, 344, 104), (182, 266, 183, 184), (638, 654, 629, 565), (428, 411, 409, 463), (430, 483, 255, 281), (519, 509, 557, 545), (158, 79, 186, 187), (83, 84, 127, 73), (193, 194, 195), (196, 197, 164), (230, 275, 265, 213), (200, 128, 201), (202, 203, 126), (199, 289, 286, 198), (240, 264, 239, 235), (206, 271, 290, 238), (205, 258, 285, 204), (232, 292, 241, 211), (237, 273, 258, 205), (234, 291, 261, 215), (399, 352, 226, 227), (464, 469, 484, 465), (512, 530, 510, 511), (368, 367, 377, 378), (160, 266, 188, 161), (546, 558, 528, 527), (174, 55, 189, 175), (198, 286, 273, 237), (212, 284, 271, 206), (204, 285, 263, 207), (629, 650, 628, 565), (236, 257, 289, 199), (214, 262, 257, 236), (231, 256, 275, 230), (594, 620, 643, 633), (210, 288, 260, 209), (209, 260, 259, 208), (235, 239, 291, 234), (215, 261, 262, 214), (238, 290, 287, 233), (349, 358, 350, 351), (126, 203, 194, 193), (677, 674, 673, 678), (19, 12, 10, 11), (258, 273, 653, 652), (640, 610, 604, 607), (287, 290, 281, 255), (279, 171, 101, 278), (245, 244, 180, 181), (397, 124, 120, 404), (250, 246, 248, 192), (30, 15, 13, 14), (241, 292, 276, 499), (459, 490, 441, 449), (321, 330, 332, 322), (677, 678, 672, 676), (273, 286, 657, 653), (354, 394, 393, 355), (171, 279, 181, 180), (294, 293, 296, 299), (4, 32, 23, 12), (328, 331, 315, 314), (680, 682, 684, 683), (651, 272, 262, 261), (78, 149, 143, 74), (652, 268, 285, 258), (261, 291, 269, 651), (476, 484, 469, 414), (363, 364, 361, 362), (655, 282, 264, 263), (270, 281, 290, 271), (286, 289, 254, 657), (149, 75, 173, 143), (89, 125, 72, 71), (685, 686, 683, 684), (675, 679, 676, 672), (102, 170, 251, 252), (268, 652, 616, 624), (213, 265, 284, 212), (211, 241, 288, 210), (208, 259, 256, 231), (164, 178, 179, 196), (266, 160, 183), (57, 159, 267), (561, 628, 559, 560), (220, 218, 217, 221), (549, 521, 516, 535), (299, 296, 297, 300), (324, 323, 311, 310), (176, 52, 64, 49), (218, 222, 216, 217), (669, 670, 666, 664), (375, 376, 373, 374), (300, 298, 294, 299), (86, 127, 84, 85), (325, 326, 323, 324), (306, 320, 304, 305), (656, 254, 289, 257), (172, 168, 144, 76), (88, 90, 70, 87), (277, 280, 259, 260), (263, 285, 268, 655), (50, 66, 176, 59), (316, 312, 314, 315), (313, 309, 326, 325), (312, 316, 310, 311), (303, 317, 301, 302), (52, 167, 163, 64), (665, 671, 668, 667), (333, 334, 335), (336, 337, 338), (339, 340, 341), (115, 360, 344, 145), (653, 657, 638, 567), (345, 346, 333), (347, 338, 348), (34, 22, 20, 21), (138, 58, 157, 63), (129, 145, 357), (359, 342, 153), (360, 142, 344), (687, 681, 682, 680), (298, 300, 297, 295), (347, 336, 338), (345, 333, 335), (293, 294, 298, 295), (271, 284, 501, 270), (106, 163, 167, 107), (379, 380, 335), (336, 381, 382), (137, 383, 343), (3, 2, 0, 1), (336, 382, 337), (334, 379, 335), (341, 388, 339), (145, 389, 115), (145, 344, 357), (359, 153, 390), (342, 391, 137), (349, 351, 392), (92, 144, 168, 60), (333, 395, 334), (337, 396, 338), (343, 397, 153), (360, 139, 142), (115, 135, 360), (383, 398, 343), (399, 228, 352), (220, 219, 352), (222, 218, 220), (228, 225, 222), (344, 400, 357), (389, 116, 115), (129, 146, 145), (401, 359, 390), (359, 109, 342), (153, 402, 390), (130, 129, 357), (145, 114, 389), (142, 104, 344), (342, 403, 391), (391, 94, 137), (135, 134, 360), (343, 122, 397), (397, 404, 153), (115, 405, 135), (137, 406, 383), (407, 408, 409), (477, 461, 418, 471), (570, 631, 630, 569), (571, 625, 627, 583), (568, 624, 626, 580), (567, 638, 565, 566), (420, 421, 422), (493, 496, 423), (697, 701, 695, 688), (495, 494, 423), (461, 477, 427, 413), (564, 560, 559, 562), (483, 430, 474, 415), (589, 577, 645, 590), (432, 431, 421, 420), (539, 538, 519, 520), (531, 505, 550, 542), (437, 439, 460, 438), (577, 589, 575, 576), (633, 641, 595, 594), (590, 591, 588, 589), (593, 588, 591, 592), (613, 642, 587, 614), (459, 492, 423), (408, 464, 416, 463), (515, 540, 513, 514), (463, 409, 408), (247, 249, 191, 190), (475, 466, 413, 429), (597, 596, 595, 598), (468, 467, 422), (408, 407, 469, 464), (582, 568, 580, 581), (579, 560, 564, 617), (654, 571, 583, 629), (15, 30, 28, 29), (409, 411, 410, 407), (491, 490, 423), (478, 491, 423), (527, 532, 552, 546), (441, 460, 439, 440), (189, 55, 161, 188), (445, 426, 422), (452, 444, 422), (614, 602, 612, 613), (620, 587, 642, 643), (61, 68, 177, 62), (67, 49, 64, 65), (282, 655, 568, 582), (563, 618, 569, 617), (468, 426, 425, 434), (421, 485, 422), (692, 703, 689, 690), (479, 487, 443, 442), (577, 607, 644, 645), (632, 615, 566, 628), (243, 501, 284, 265), (639, 634, 599, 601), (495, 496, 458, 455), (576, 640, 607, 577), (452, 485, 450, 442), (504, 506, 505, 531), (572, 648, 614, 587), (650, 629, 583, 562), (254, 656, 571, 654), (473, 471, 418), (415, 463, 416), (471, 412, 477), (427, 477, 412), (498, 428, 463), (498, 427, 428), (497, 407, 410), (497, 410, 471), (478, 494, 456, 438), (610, 635, 605, 604), (586, 572, 587, 620), (540, 512, 511, 513), (444, 452, 442, 443), (426, 445, 424, 425), (207, 263, 264, 240), (175, 278, 101, 174), (469, 407, 414), (413, 427, 429), (490, 459, 423), (444, 445, 422), (492, 493, 423), (485, 452, 422), (494, 478, 423), (467, 420, 422), (496, 495, 423), (426, 468, 422), (582, 631, 253, 282), (654, 638, 657, 254), (281, 270, 475, 430), (570, 619, 651, 269), (581, 649, 617, 630), (497, 472, 414, 407), (563, 562, 627, 618), (276, 255, 483, 417), (502, 499, 465, 484), (656, 272, 625, 571), (102, 252, 185, 103), (522, 521, 503), (506, 504, 507), (222, 225, 224, 216), (493, 492, 447, 446), (225, 228, 223, 224), (543, 554, 511, 510), (43, 13, 15, 22), (265, 275, 242, 243), (602, 614, 648, 603), (526, 525, 524, 508), (588, 593, 623, 622), (534, 533, 532, 527), (474, 498, 463, 415), (538, 539, 503), (540, 515, 507), (601, 599, 637, 611), (510, 528, 558, 543), (548, 550, 505, 514), (447, 449, 470, 448), (448, 457, 446, 447), (606, 608, 604, 605), (530, 512, 507), (534, 529, 507), (526, 547, 503), (537, 525, 503), (451, 486, 450, 431), (525, 537, 523, 524), (521, 549, 503), (513, 511, 554, 555), (440, 470, 449, 441), (592, 646, 585, 593), (541, 553, 524, 523), (517, 520, 556, 518), (649, 581, 580, 578), (611, 612, 602, 601), (481, 489, 425, 424), (504, 533, 507), (608, 644, 607, 604), (491, 478, 438, 460), (522, 539, 520, 517), (622, 575, 589, 588), (228, 399, 227, 223), (283, 251, 170, 165), (533, 504, 531, 532), (537, 549, 535, 523), (635, 636, 609, 605), (525, 526, 503), (533, 534, 507), (549, 537, 503), (515, 506, 507), (547, 538, 503), (539, 522, 503), (512, 540, 507), (529, 530, 507), (412, 471, 410, 411), (562, 563, 564), (461, 413, 466, 462), (485, 421, 431, 450), (417, 483, 415, 416), (419, 482, 473, 418), (572, 586, 573), (576, 575, 574), (603, 648, 573), (530, 529, 528, 510), (412, 411, 428, 427), (429, 474, 430, 475), (267, 179, 178, 57), (47, 45, 11, 10), (492, 459, 449, 447), (536, 551, 535, 516), (544, 557, 509, 508), (446, 458, 496, 493), (445, 444, 443, 424), (508, 524, 553, 544), (462, 419, 418, 461), (598, 595, 641, 600), (480, 488, 435, 434), (458, 446, 457, 453), (434, 425, 489, 480), (619, 570, 569, 618), (617, 564, 563), (615, 626, 624, 616), (420, 467, 435, 432), (220, 352, 228, 222), (622, 623, 574), (32, 31, 24, 23), (616, 567, 566, 615), (482, 500, 472, 473), (197, 201, 128, 164), (500, 476, 414, 472), (518, 536, 516, 517), (597, 634, 573), (621, 596, 573), (635, 610, 574), (584, 636, 574), (609, 585, 646, 647), (432, 435, 488, 433), (632, 578, 626, 615), (280, 277, 476, 500), (269, 253, 631, 570), (600, 637, 599, 598), (598, 599, 634, 597), (634, 639, 573), (467, 468, 434, 435), (610, 640, 574), (545, 556, 520, 519), (442, 450, 486, 479), (438, 456, 436, 437), (456, 455, 454, 436), (433, 451, 431, 432), (542, 552, 532, 531), (342, 137, 343, 153), (585, 609, 636, 584), (596, 621, 594, 595), (621, 586, 620, 594), (498, 474, 429, 427), (272, 651, 619, 625), (630, 617, 569), (565, 628, 566), (605, 609, 647, 606), (455, 458, 453, 454), (649, 579, 617), (649, 578, 579), (628, 561, 632), (578, 632, 561), (650, 562, 559), (650, 559, 628), (517, 516, 521, 522), (547, 526, 508, 509), (631, 582, 581, 630), (538, 547, 509, 519), (603, 639, 601, 602), (233, 287, 292, 232), (419, 462, 243, 242), (626, 578, 580), (627, 562, 583), (623, 584, 574), (596, 597, 573), (639, 603, 573), (636, 635, 574), (586, 621, 573), (575, 622, 574), (640, 576, 574), (648, 572, 573), (523, 535, 551, 541), (417, 465, 499, 276), (501, 243, 462, 466), (567, 616, 652, 653), (472, 497, 471, 473), (424, 443, 487, 481), (195, 182, 184, 193), (514, 513, 555, 548), (655, 268, 624, 568), (270, 501, 466, 475), (277, 502, 484, 476), (242, 274, 482, 419), (658, 663, 659), (662, 660, 661), (704, 705, 707, 706), (708, 709, 706, 707), (72, 125, 87, 70), (275, 256, 274, 242), (192, 248, 190, 191), (680, 683, 686, 687), (386, 387, 384, 385), (73, 91, 77, 83), (665, 667, 664, 666), (309, 313, 307, 308), (192, 191, 249, 250), (256, 259, 280, 274), (239, 264, 282, 253), (305, 327, 329, 306), (499, 502, 288, 241), (95, 406, 137, 150), (668, 671, 670, 669), (529, 534, 527, 528), (187, 267, 159, 158), (702, 703, 698, 695), (660, 662, 658, 659), (245, 283, 165, 244), (692, 691, 703), (40, 14, 7, 38), (695, 694, 688), (688, 693, 692, 700), (689, 699, 690), (695, 698, 694), (700, 692, 690), (700, 690, 697, 688), (701, 696, 695), (695, 696, 689, 702), (703, 702, 689), (694, 693, 688), (704, 706, 709), (705, 708, 707), (693, 694, 691, 692), (14, 40, 39, 30), (76, 173, 75, 172)])
me_holo.polygons.foreach_set('use_smooth', [True] * 622)
me_holo.polygons.foreach_set('material_index', [2, 1, 6, 3, 3, 1, 8, 1, 1, 1, 7, 1, 1, 13, 2, 10, 1, 1, 6, 1, 1, 1, 1, 1, 1, 1, 1, 8, 1, 2, 1, 6, 1, 5, 2, 1, 2, 3, 2, 2, 2, 3, 2, 6, 8, 2, 4, 2, 2, 3, 2, 3, 2, 3, 4, 2, 2, 2, 2, 2, 4, 4, 2, 11, 2, 2, 2, 1, 2, 2, 2, 2, 2, 2, 2, 2, 4, 2, 2, 2, 11, 2, 2, 2, 2, 2, 2, 2, 5, 2, 2, 2, 2, 2, 2, 2, 2, 2, 2, 2, 2, 2, 3, 2, 9, 2, 2, 2, 2, 2, 2, 2, 2, 2, 2, 2, 5, 2, 2, 2, 2, 13, 2, 2, 2, 2, 2, 12, 2, 2, 2, 2, 4, 2, 2, 2, 2, 2, 2, 2, 2, 2, 2, 2, 2, 2, 2, 2, 2, 2, 2, 2, 2, 2, 2, 3, 2, 3, 8, 6, 6, 7, 3, 2, 3, 3, 3, 3, 3, 3, 3, 3, 3, 3, 3, 3, 3, 6, 7, 5, 3, 7, 3, 3, 3, 3, 8, 3, 3, 3, 8, 3, 3, 3, 3, 3, 5, 3, 11, 1, 3, 8, 3, 3, 3, 2, 3, 1, 3, 6, 4, 11, 3, 5, 3, 4, 1, 4, 12, 3, 2, 3, 3, 6, 5, 3, 3, 3, 2, 2, 12, 11, 3, 8, 3, 3, 3, 3, 3, 3, 8, 3, 7, 4, 4, 2, 3, 10, 5, 4, 2, 4, 4, 3, 2, 2, 3, 3, 2, 4, 4, 4, 4, 2, 10, 5, 5, 5, 5, 8, 5, 5, 1, 2, 5, 5, 5, 12, 4, 5, 5, 4, 3, 2, 5, 5, 5, 0, 5, 5, 5, 5, 5, 5, 5, 5, 2, 5, 5, 5, 5, 5, 5, 5, 5, 5, 5, 5, 5, 5, 5, 5, 5, 5, 5, 5, 5, 5, 5, 5, 5, 5, 5, 6, 6, 8, 8, 8, 8, 6, 6, 13, 6, 6, 8, 6, 8, 6, 7, 7, 6, 8, 8, 8, 8, 8, 6, 6, 7, 6, 3, 6, 8, 6, 6, 8, 8, 8, 1, 6, 6, 6, 7, 6, 3, 6, 6, 8, 8, 2, 2, 8, 8, 6, 6, 13, 6, 8, 8, 3, 8, 6, 8, 6, 7, 8, 8, 8, 6, 6, 6, 6, 6, 6, 6, 6, 6, 8, 8, 7, 6, 6, 3, 3, 6, 6, 6, 6, 6, 6, 6, 6, 6, 6, 8, 8, 6, 8, 8, 6, 8, 6, 6, 8, 3, 7, 7, 3, 6, 3, 7, 1, 3, 8, 7, 8, 7, 6, 7, 7, 8, 7, 7, 6, 6, 8, 7, 7, 7, 7, 6, 7, 7, 7, 6, 8, 7, 7, 8, 8, 6, 7, 8, 6, 7, 8, 3, 3, 7, 7, 8, 7, 7, 7, 7, 7, 7, 7, 7, 6, 8, 6, 6, 6, 6, 8, 8, 8, 7, 6, 6, 3, 1, 6, 7, 7, 6, 6, 7, 6, 8, 6, 6, 6, 8, 8, 8, 6, 5, 8, 1, 8, 6, 3, 6, 7, 8, 8, 8, 8, 8, 6, 8, 6, 8, 8, 8, 8, 6, 8, 7, 6, 6, 6, 6, 7, 5, 8, 8, 8, 6, 8, 8, 8, 8, 6, 8, 8, 8, 8, 8, 8, 7, 7, 8, 7, 8, 3, 6, 8, 8, 8, 8, 8, 8, 8, 8, 8, 8, 7, 6, 6, 8, 6, 6, 3, 7, 8, 6, 6, 6, 9, 9, 14, 14, 2, 3, 3, 12, 5, 2, 10, 4, 3, 3, 3, 4, 3, 2, 10, 7, 3, 13, 9, 3, 13, 1, 13, 13, 13, 13, 13, 13, 13, 13, 13, 13, 14, 14, 13, 1, 2])
_uv = me_holo.uv_layers.new(name='UVMap')
_uv.uv.foreach_set('vector', [0.8014, 0.5028, 0.7791, 0.5028, 0.7791, 0.5028, 0.8014, 0.5028, 0.5, 0.5, 0.5, 0.7261, 0.3856, 0.7261, 0.3856, 0.5, -1.306, 0.4944, -1.306, -0.4349, -1.202, -0.5131, -1.202, 0.3409, 0.6647, 0.6005, 0.4023, 0.6005, 0.4023, 0.6005, 0.6647, 0.6005, 0.3744, 0.5698, 0.4023, 0.6005, 0.4023, 0.6005, 0.3744, 0.5698, 0.5, 0.0451, 0.5, 0.2739, 0.3856, 0.2739, 0.3856, 0.0451, 0.9996, 0.5, 0.9996, 0.3326, 0.9996, 0.3326, 0.9996, 0.5, 0.1595, 0.2739, 0.1595, 0.0451, 0.2739, 0.0451, 0.2739, 0.2739, 0.8405, 0.0451, 0.8405, 0.2739, 0.7261, 0.2739, 0.7261, 0.0451, 0.7261, 0.5, 0.7261, 0.7261, 0.6144, 0.7261, 0.6144, 0.5, 0.2237, -1.317, -0.6386, -1.166, -0.6945, -1.147, 0.2432, -1.306, 0.0451, 0.5, 0.0451, 0.2739, 0.1595, 0.2739, 0.1595, 0.5, 0.6144, 0.2739, 0.6144, 0.5, 0.5, 0.5, 0.5, 0.2739, 0.3493, 0.9996, 0.2488, 0.9996, 0.2488, 0.000447, 0.3493, 0.000447, 0.7568, 0.2879, 0.7372, 0.313, 0.7372, 0.313, 0.7568, 0.2879, 0.000447, 0.000447, 0.9996, 0.000447, 0.9996, 0.9996, 0.000447, 0.9996, 0.2739, 0.5, 0.2739, 0.2739, 0.3856, 0.2739, 0.3856, 0.5, 0.8405, 0.2739, 0.8405, 0.5, 0.7261, 0.5, 0.7261, 0.2739, 0.2432, -1.306, 1.067, -0.8452, 0.98, -0.887, 0.2237, -1.317, 0.8405, 0.2739, 0.8405, 0.0451, 0.9549, 0.0451, 0.9549, 0.2739, 0.2739, 0.2739, 0.2739, 0.0451, 0.3856, 0.0451, 0.3856, 0.2739, 0.5, 0.2739, 0.5, 0.0451, 0.6144, 0.0451, 0.6144, 0.2739, 0.8405, 0.7261, 0.8405, 0.9549, 0.7261, 0.9549, 0.7261, 0.7261, 0.8405, 0.9549, 0.8405, 0.7261, 0.9549, 0.7261, 0.9549, 0.9549, 0.5, 0.7261, 0.5, 0.5, 0.6144, 0.5, 0.6144, 0.7261, 0.6144, 0.7261, 0.6144, 0.9549, 0.5, 0.9549, 0.5, 0.7261, 0.3856, 0.5, 0.3856, 0.7261, 0.2739, 0.7261, 0.2739, 0.5, 1.279, -0.08607, 0.98, -0.887, 1.067, -0.8452, 1.39, 0.03115, 0.9549, 0.2739, 0.9549, 0.5, 0.8405, 0.5, 0.8405, 0.2739, 0.7261, 0.4274, 0.7261, 0.4274, 0.7372, 0.4637, 0.7372, 0.4637, 0.0451, 0.9549, 0.0451, 0.7261, 0.1595, 0.7261, 0.1595, 0.9549, 0.9996, 0.5, 0.9996, 0.6674, 0.9996, 0.6674, 0.9996, 0.5, 0.3856, 0.5, 0.3856, 0.2739, 0.5, 0.2739, 0.5, 0.5, 0.00882, 0.4246, 0.3716, 0.4246, 0.3716, 0.634, 0.00882, 0.634, 40.13, -16.47, -22.1, -16.36, -22.5, -97.74, 40.25, -97.74, 0.3856, 0.9549, 0.3856, 0.7261, 0.5, 0.7261, 0.5, 0.9549, 10.38, 28.76, 10.38, 28.76, 19.03, 15.6, 0.9996, 0.1679, 0.9996, 0.3326, 0.9996, 0.3326, 0.9996, 0.1679, 24.0, 8.203, 26.01, 5.183, 10.38, 28.76, 4.485, 33.55, 10.38, 28.76, 4.485, 33.55, -5.595, 6.442, 14.12, 6.442, 14.12, 6.442, -5.595, 6.442, 0.9996, 0.6674, 0.9996, 0.8321, 0.9996, 0.8321, 0.9996, 0.6674, 0.9996, 0.9996, 0.000445, 0.9996, 0.000445, 0.000446, 0.9996, 0.000446, 0.6256, 0.000447, 0.5, 0.1679, 0.5, 0.1679, 0.6256, 0.000447, 0.6674, 0.5, 0.7512, 0.5, 0.7512, 0.6674, 0.6256, 0.7177, 0.000445, 0.9996, 0.000445, 0.000446, 0.9996, 0.000446, 0.9996, 0.9996, 0.000447, 0.000447, 0.9996, 0.000447, 0.9996, 0.9996, 0.000447, 0.9996, 10.38, 28.76, -21.91, 21.81, -22.1, -16.36, 40.13, -16.47, 10.38, 28.76, 26.01, 5.183, 24.0, 8.203, 40.13, -16.47, 40.13, -16.47, -22.1, -16.36, -22.1, -16.36, 0.000445, 0.000446, 0.9996, 0.000446, 0.9996, 0.9996, 0.000445, 0.9996, 0.9996, 0.6674, 0.9996, 0.8321, 0.9996, 0.8321, 0.9996, 0.6674, -24.35, -0.8173, -38.56, -9.589, 20.72, -9.89, 0.9996, 0.1679, 0.9996, 0.3326, 0.9996, 0.3326, 0.9996, 0.1679, 0.000447, 0.000447, 0.000447, 0.9996, 0.126, 0.9996, 0.126, 0.000447, -5.595, 6.442, 14.12, 6.442, 20.72, -9.89, 10.38, 28.76, 19.03, 15.6, 10.38, 28.76, 0.7372, 0.313, 0.7261, 0.3493, 0.7261, 0.3493, 0.7372, 0.313, -24.35, -0.8173, 20.72, -9.89, -38.56, -9.589, 0.9996, 0.9996, 0.000447, 0.9996, 0.000447, 0.000447, 0.9996, 0.000447, 0.3744, 0.9996, 0.2488, 0.9996, 0.2488, 0.000447, 0.3744, 0.000447, 0.3744, 0.000447, 0.5, 0.000447, 0.5, 0.9996, 0.3744, 0.9996, 0.7791, 0.2739, 0.7791, 0.2739, 0.8014, 0.2739, 0.8014, 0.2739, 0.9996, 0.9996, 0.000447, 0.9996, 0.000447, 0.000447, 0.9996, 0.000447, 20.72, -9.89, 14.12, 6.442, -5.595, 6.442, 0.8237, 0.2879, 0.8237, 0.2879, 0.8014, 0.2739, 0.8014, 0.2739, 0.8544, 0.3493, 0.8544, 0.3493, 0.8572, 0.3884, 0.8572, 0.3884, 0.6144, 0.9549, 0.6144, 0.7261, 0.7261, 0.7261, 0.7261, 0.9549, 0.8433, 0.4637, 0.8237, 0.4888, 0.8237, 0.4888, 0.8433, 0.4637, 10.38, 28.76, 17.77, 17.52, 16.47, 19.48, 10.38, 28.76, 16.47, 19.48, 17.77, 17.52, 0.7791, 0.2739, 0.7791, 0.2739, 0.7568, 0.2879, 0.7568, 0.2879, -21.91, 21.81, -4.443, 34.79, 10.38, 28.76, -4.443, 34.79, -11.08, 34.32, -11.08, 34.32, -4.443, 34.79, 10.38, 28.76, 14.93, 20.0, 15.16, 20.56, 0.8544, 0.3493, 0.8433, 0.313, 0.8433, 0.313, 0.8544, 0.3493, 0.874, 0.9996, 0.7512, 0.9996, 0.7512, 0.000447, 0.874, 0.000447, 0.7791, 0.5028, 0.7791, 0.5028, 0.7568, 0.4888, 0.7568, 0.4888, 0.7372, 0.4637, 0.7372, 0.4637, 0.7568, 0.4888, 0.7568, 0.4888, 0.8544, 0.4274, 0.8433, 0.4637, 0.8433, 0.4637, 0.8544, 0.4274, 0.9996, 0.9996, 0.000447, 0.9996, 0.000447, 0.000447, 0.9996, 0.000447, 0.8544, 0.4274, 0.8544, 0.4274, 0.8433, 0.4637, 0.8433, 0.4637, 0.7233, 0.3884, 0.7261, 0.3493, 0.7261, 0.3493, 0.7233, 0.3884, 10.38, 28.76, 40.13, -16.47, 31.85, -3.223, -24.35, -0.8173, -38.86, -0.8173, -38.56, -9.589, 31.85, -3.223, 40.13, -16.47, 10.38, 28.76, 0.8544, 0.4274, 0.8544, 0.4274, 0.8572, 0.3884, 0.8572, 0.3884, -24.35, -0.8173, -5.595, 6.442, 20.72, -9.89, 0.9968, 0.7791, 0.9968, 0.9996, 0.5279, 0.9996, 0.5279, 0.7791, 0.8572, 0.3884, 0.8544, 0.3493, 0.8544, 0.3493, 0.8572, 0.3884, 0.7233, 0.3884, 0.7261, 0.4274, 0.7261, 0.4274, 0.7233, 0.3884, 0.7233, 0.3884, 0.7233, 0.3884, 0.7261, 0.3493, 0.7261, 0.3493, -4.443, 34.79, -16.59, 31.35, -21.91, 21.81, -16.59, 31.35, -11.08, 34.32, -11.08, 34.32, -16.59, 31.35, 0.8237, 0.4888, 0.8237, 0.4888, 0.8014, 0.5028, 0.8014, 0.5028, 20.72, -9.89, 20.72, -2.026, 14.12, 6.442, 0.8014, 0.2739, 0.7791, 0.2739, 0.7791, 0.2739, 0.8014, 0.2739, 0.7568, 0.4888, 0.7372, 0.4637, 0.7372, 0.4637, 0.7568, 0.4888, 10.38, 28.76, -4.443, 34.79, -21.91, 21.81, 4.485, 33.55, 10.38, 28.76, 10.38, 28.76, -24.35, -0.8173, 20.72, -9.89, -5.595, 6.442, 14.12, 6.442, 20.72, -2.026, 20.72, -9.89, 0.9996, 0.9996, 0.000447, 0.9996, 0.000447, 0.000447, 0.9996, 0.000447, 0.8237, 0.2879, 0.8433, 0.313, 0.8433, 0.313, 0.8237, 0.2879, -0.6554, 5.856, 6.994, -1.311, 6.994, -1.311, -0.6554, 5.856, 0.7791, 0.2739, 0.7568, 0.2879, 0.7568, 0.2879, 0.7791, 0.2739, 0.8014, 0.5028, 0.8237, 0.4888, 0.8237, 0.4888, 0.8014, 0.5028, -22.1, -16.36, 40.13, -16.47, 40.25, -97.74, -22.5, -97.74, 10.38, 28.76, 10.38, 28.76, 4.485, 33.55, -4.443, 34.79, 4.485, 33.55, 10.38, 28.76, -24.35, -0.8173, -38.56, -9.589, -38.86, -0.8173, 40.13, -16.47, 40.13, -16.47, 10.38, 28.76, 20.48, 13.46, 21.8, 11.5, 10.38, 28.76, 10.38, 28.76, 21.8, 11.5, 20.48, 13.46, 10.38, 28.76, 40.13, -16.47, 40.13, -16.47, -21.91, 21.81, -16.59, 31.35, -4.443, 34.79, 0.03394, 0.1121, 0.4972, 0.1121, 0.4972, 0.2181, 0.03394, 0.2181, 10.38, 28.76, 31.85, -3.223, 28.79, 1.173, 28.79, 1.173, 31.85, -3.223, 10.38, 28.76, 10.38, 28.76, 17.77, 17.52, 19.03, 15.6, 10.38, 28.76, 19.03, 15.6, 17.77, 17.52, 0.9493, 0.000447, 1.05, 0.000447, 1.05, 0.9996, 0.9493, 0.9996, 10.38, 28.76, 15.16, 20.56, 14.93, 20.0, -4.443, 34.79, -11.08, 34.32, -16.59, 31.35, -16.59, 31.35, -19.97, 27.71, -21.91, 21.81, 10.38, 28.76, 4.485, 33.55, -4.443, 34.79, 14.12, 6.442, 17.0, 5.356, 20.72, -2.026, 0.000447, 0.000447, 0.9996, 0.000447, 0.9996, 0.9996, 0.000447, 0.9996, -21.91, 21.81, -19.97, 27.71, -16.59, 31.35, -16.59, 31.35, -11.08, 34.32, -4.443, 34.79, 0.8237, 0.2879, 0.8237, 0.2879, 0.8433, 0.313, 0.8433, 0.313, 0.7261, 0.4274, 0.7372, 0.4637, 0.7372, 0.4637, 0.7261, 0.4274, 0.126, 0.9996, 0.000447, 0.9996, 0.000447, 0.000447, 0.126, 0.000447, 0.7568, 0.4888, 0.7791, 0.5028, 0.7791, 0.5028, 0.7568, 0.4888, 0.7372, 0.313, 0.7372, 0.313, 0.7568, 0.2879, 0.7568, 0.2879, 0.8544, 0.3493, 0.8544, 0.3493, 0.8433, 0.313, 0.8433, 0.313, 0.8572, 0.3884, 0.8544, 0.4274, 0.8544, 0.4274, 0.8572, 0.3884, 0.8433, 0.4637, 0.8433, 0.4637, 0.8237, 0.4888, 0.8237, 0.4888, 0.7233, 0.3884, 0.7233, 0.3884, 0.7261, 0.4274, 0.7261, 0.4274, 10.38, 28.76, 15.73, 19.73, 16.47, 19.48, 10.38, 28.76, 16.47, 19.48, 15.73, 19.73, 20.72, -2.026, 17.0, 5.356, 14.12, 6.442, 20.72, -2.026, 19.17, 3.277, 17.0, 5.356, 17.0, 5.356, 19.17, 3.277, 20.72, -2.026, 26.01, 5.183, 28.79, 1.173, 10.38, 28.76, 10.38, 28.76, 28.79, 1.173, 26.01, 5.183, 19.03, 15.6, 20.48, 13.46, 10.38, 28.76, 10.38, 28.76, 20.48, 13.46, 19.03, 15.6, 10.38, 28.76, 24.0, 8.203, 21.8, 11.5, 21.8, 11.5, 24.0, 8.203, 10.38, 28.76, 10.38, 28.76, 14.93, 20.0, 15.73, 19.73, 10.38, 28.76, 15.73, 19.73, 14.93, 20.0, 20.72, -2.026, 20.49, 0.6954, 19.17, 3.277, 0.9996, 0.9996, 0.000447, 0.9996, 0.000447, 0.000447, 0.9996, 0.000447, 19.17, 3.277, 20.49, 0.6954, 20.72, -2.026, 4.262, -16.47, 19.03, 15.6, 17.77, 17.52, 1.05, -16.47, 0.8014, 0.2739, 0.8237, 0.2879, 0.8237, 0.2879, 0.8014, 0.2739, 15.67, -16.47, 11.19, -16.47, 24.0, 8.203, 26.01, 5.183, 0.5, 0.1679, 0.6256, 0.000447, 0.6256, 0.000447, 0.5, 0.1679, 0.7512, 0.6674, 0.7512, 0.5, 0.8321, 0.5, 0.874, 0.7177, 0.874, 0.9996, 0.9996, 0.8321, 0.9996, 0.8321, 0.874, 0.9996, -0.6945, 1.206, 0.2432, 1.368, 0.3493, 2.032, -1.007, 1.798, 20.48, 13.46, 19.03, 15.6, 4.262, -16.47, 7.876, -16.47, -24.35, -0.8173, -38.86, -0.8173, -38.86, -0.8173, -24.35, -0.8173, 28.79, 1.173, 24.16, -16.47, 19.78, -16.47, 19.78, -16.47, 24.16, -16.47, 28.79, 1.173, 0.5, 0.3326, 0.5, 0.3326, 0.5, 0.5, 0.5, 0.5, 40.13, -16.47, 31.85, -3.223, 28.95, -16.47, 40.13, -16.47, 28.95, -16.47, 31.85, -3.223, 0.6256, 0.000447, 0.6256, 0.000447, 0.5, 0.1679, 0.5, 0.1679, 0.874, 0.9996, 0.874, 0.9996, 0.9996, 0.8321, 0.9996, 0.8321, 0.5, 0.8321, 0.5, 0.8321, 0.6256, 0.9996, 0.6256, 0.9996, 0.5, 0.5, 0.5, 0.5, 0.5, 0.6674, 0.5, 0.6674, 0.9996, 0.6674, 0.9996, 0.6674, 0.9996, 0.5, 0.9996, 0.5, 0.5, 0.3326, 0.5, 0.3326, 0.5, 0.5, 0.5, 0.5, 0.9996, 0.6674, 0.9996, 0.6674, 0.9996, 0.5, 0.9996, 0.5, 0.3744, 0.2823, 0.3744, 0.5698, 0.3744, 0.5698, 0.3744, 0.2823, 0.9996, 0.5, 0.9996, 0.3326, 0.9996, 0.3326, 0.9996, 0.5, -1.202, 0.3409, -0.6386, 0.9968, -0.6945, 1.206, -1.306, 0.4944, 0.4972, 0.1121, 0.03394, 0.1121, 0.03394, 0.01161, 0.4972, 0.01161, 21.8, 11.5, 11.19, -16.47, 7.876, -16.47, 20.48, 13.46, 1.541, 1.36, 0.3493, 2.032, 0.2432, 1.368, 1.067, 0.9019, 17.77, 17.52, 19.03, 15.6, 4.262, -16.47, 1.05, -16.47, 0.5, 0.1679, 0.5, 0.1679, 0.5, 0.3326, 0.5, 0.3326, 0.5, 0.6674, 0.5, 0.6674, 0.5, 0.8321, 0.5, 0.8321, 0.5, 0.6674, 0.5, 0.6674, 0.5, 0.8321, 0.5, 0.8321, 0.6256, 0.000447, 0.7512, 0.1679, 0.6256, 0.2823, 0.5, 0.1679, 0.9996, 0.1679, 0.9996, 0.1679, 0.874, 0.000447, 0.874, 0.000447, 0.9996, 0.3326, 0.9996, 0.3326, 0.9996, 0.1679, 0.9996, 0.1679, 0.5, 0.1679, 0.5, 0.1679, 0.5, 0.3326, 0.5, 0.3326, -0.6945, -1.147, -1.306, -0.4349, -1.892, -0.5772, -1.007, -1.607, 0.9996, 0.3326, 0.9996, 0.3326, 0.9996, 0.1679, 0.9996, 0.1679, 0.9996, 0.1679, 0.9996, 0.1679, 0.874, 0.000447, 0.874, 0.000447, 0.9996, 0.8321, 0.9996, 0.8321, 0.9996, 0.6674, 0.9996, 0.6674, 0.9996, 0.5, 0.9996, 0.5, 0.9996, 0.3326, 0.9996, 0.3326, 0.874, 0.9996, 0.874, 0.9996, 0.9996, 0.8321, 0.9996, 0.8321, 0.2377, 0.8349, 0.1846, 0.6702, 0.3521, 0.6619, 0.2991, 0.8349, 31.85, -3.223, 28.95, -16.47, 24.16, -16.47, 28.79, 1.173, 0.000447, 0.9996, 0.000447, 0.000447, 0.9996, 0.000447, 0.9996, 0.9996, 0.7261, 0.7261, 0.7261, 0.5, 0.8405, 0.5, 0.8405, 0.7261, 0.5, 0.5, 0.5, 0.3326, 0.5, 0.3326, 0.5, 0.5, -1.202, 0.3409, -0.6386, 0.9968, -0.6945, 1.206, -1.306, 0.4944, 0.9996, 0.8321, 0.874, 0.9996, 0.874, 0.9996, 0.9996, 0.8321, -2.232, -16.47, 15.73, 19.73, 16.47, 19.48, -2.232, -16.47, -2.232, -16.47, 15.16, 20.56, 14.93, 20.0, -2.232, -16.47, 0.7791, 0.5028, 0.7791, 0.5028, 0.8014, 0.5028, 0.8014, 0.5028, 0.000447, 0.000447, 0.9996, 0.000447, 0.9996, 0.9996, 0.000447, 0.9996, 0.1595, 0.7261, 0.1595, 0.5, 0.2739, 0.5, 0.2739, 0.7261, 0.9996, 0.5, 0.9996, 0.6674, 0.9996, 0.6674, 0.9996, 0.5, 1.279, -0.08607, 0.98, -0.887, 1.067, -0.8452, 1.39, 0.03115, 0.874, 0.000447, 0.9996, 0.000447, 0.9996, 0.9996, 0.874, 0.9996, 0.000447, 0.000447, 0.9996, 0.000447, 0.9996, 0.9996, 0.000447, 0.9996, 0.5, 0.3326, 0.5, 0.1679, 0.5, 0.1679, 0.5, 0.3326, 0.5279, 0.7791, 0.5279, 0.6423, 0.9968, 0.6423, 0.9968, 0.7791, 15.73, 19.73, -2.232, -16.47, -2.232, -16.47, 14.93, 20.0, 0.9996, 0.000447, 0.9996, 0.9996, 0.000447, 0.9996, 0.000447, 0.000447, 0.6144, 0.5, 0.6144, 0.2739, 0.7261, 0.2739, 0.7261, 0.5, 0.9996, 0.9996, 0.9996, 0.000447, 0.874, 0.000447, 0.874, 0.9996, 0.000447, 0.9996, 0.000447, 0.000447, 0.9996, 0.000447, 0.9996, 0.9996, 0.9996, 0.5, 0.9996, 0.3326, 0.9996, 0.3326, 0.9996, 0.5, 20.72, -9.89, 20.72, -2.026, 20.72, -2.026, 20.72, -9.89, 0.5, 0.5, 0.5, 0.6674, 0.5, 0.6674, 0.5, 0.5, 0.9996, 0.5, 0.9996, 0.6674, 0.9996, 0.6674, 0.9996, 0.5, 0.9996, 0.1679, 0.9996, 0.3326, 0.9996, 0.3326, 0.9996, 0.1679, 0.9912, 0.003238, 0.9912, 0.2321, 0.5307, 0.2321, 0.5307, 0.003238, 0.5, 0.8321, 0.6256, 0.9996, 0.6256, 0.9996, 0.5, 0.8321, 0.5, 0.8321, 0.6256, 0.9996, 0.6256, 0.9996, 0.5, 0.8321, 0.5, 0.1679, 0.6256, 0.000447, 0.6256, 0.000447, 0.5, 0.1679, 20.72, -2.026, 20.49, 0.6954, 20.49, 0.6954, 20.72, -2.026, 0.000447, 0.9996, 0.000447, 0.000447, 0.9996, 0.000447, 0.9996, 0.9996, 0.9996, 0.9996, 0.000447, 0.9996, 0.000447, 0.000447, 0.9996, 0.000447, 0.000447, 0.000447, 0.9996, 0.000447, 0.9996, 0.9996, 0.000447, 0.9996, 16.47, 19.48, 15.73, 19.73, -2.232, -16.47, -2.232, -16.47, 0.5, 0.6674, 0.5, 0.5, 0.5, 0.5, 0.5, 0.6674, 0.5, 0.5, 0.5, 0.5, 0.5, 0.6674, 0.5, 0.6674, 0.9996, 0.5, 0.9996, 0.5, 0.9996, 0.3326, 0.9996, 0.3326, 0.6256, 0.000447, 0.6256, 0.000447, 0.5, 0.1679, 0.5, 0.1679, 28.79, 1.173, 26.01, 5.183, 15.67, -16.47, 19.78, -16.47, 11.19, -16.47, 21.8, 11.5, 24.0, 8.203, 24.0, 8.203, 21.8, 11.5, 11.19, -16.47, 0.6674, 0.5, 0.6256, 0.2823, 0.7512, 0.3326, 0.7512, 0.5, 0.6647, 0.6005, 0.6898, 0.5837, 0.6898, 0.5837, 0.6647, 0.6005, 0.2237, -1.317, -0.6386, -1.166, -0.6945, -1.147, 0.2432, -1.306, 0.000447, 0.000447, 0.9996, 0.000447, 0.9996, 0.9996, 0.000447, 0.9996, 0.5, 0.000447, 0.5, 0.9996, 0.6256, 0.9996, 0.6256, 0.000447, -22.1, -16.36, -21.91, 21.81, -21.91, 21.81, -22.1, -16.36, 0.6898, 0.5837, 0.6898, 0.2712, 0.6898, 0.2712, 0.6898, 0.5837, 0.000447, 0.9996, 0.000447, 0.000447, 0.9996, 0.000447, 0.9996, 0.9996, 0.3577, 0.4107, 0.03394, 0.4107, 0.03394, 0.2907, 0.3577, 0.2907, 0.9996, 0.9996, 0.000447, 0.9996, 0.000447, 0.000447, 0.9996, 0.000447, -38.56, -9.589, -38.86, -0.8173, -38.86, -0.8173, -38.56, -9.589, 0.3744, 0.000447, 0.3744, 0.9996, 0.5, 0.9996, 0.5, 0.000447, 0.6256, 0.000447, 0.7512, 0.000447, 0.7512, 0.9996, 0.6256, 0.9996, 0.9996, 0.1679, 0.874, 0.000447, 0.874, 0.000447, 0.9996, 0.1679, 19.17, 3.277, 17.0, 5.356, 17.0, 5.356, 19.17, 3.277, 0.9996, 0.9996, 0.000447, 0.9996, 0.000447, 0.000447, 0.9996, 0.000447, 0.9996, 0.1679, 0.874, 0.000447, 0.874, 0.000447, 0.9996, 0.1679, 0.5, 0.8321, 0.5, 0.6674, 0.5, 0.6674, 0.5, 0.8321, -22.5, -97.74, -22.5, -97.74, -22.1, -16.36, -22.1, -16.36, 0.7512, 0.000447, 0.7512, 0.9996, 0.874, 0.9996, 0.874, 0.000447, 0.2488, 0.000447, 0.2488, 0.9996, 0.3744, 0.9996, 0.3744, 0.000447, 0.7512, 0.9996, 0.7512, 0.000447, 0.6256, 0.000447, 0.6256, 0.9996, 0.126, 0.000447, 0.2488, 0.000447, 0.2488, 0.9996, 0.126, 0.9996, -21.91, 21.81, -19.97, 27.71, -19.97, 27.71, -21.91, 21.81, 0.000447, 0.000447, 0.9996, 0.000447, 0.9996, 0.9996, 0.000447, 0.9996, 0.08975, 0.994, 0.1288, 0.913, 0.09533, 0.7595, 0.09533, 0.7595, 0.1288, 0.913, 0.08975, 0.994, 0.447, 0.8293, 0.3605, 0.6758, 0.514, 0.6842, 0.7372, 0.4637, 0.7372, 0.313, 0.8237, 0.2879, 0.8237, 0.4888, 0.5, 0.3326, 0.5, 0.1679, 0.5, 0.1679, 0.5, 0.3326, 0.006029, 0.6535, 0.003238, 0.8433, 0.08975, 0.994, 0.006029, 0.6535, 0.08975, 0.994, 0.003238, 0.8433, 0.1595, 0.0451, 0.1595, 0.2739, 0.0451, 0.2739, 0.0451, 0.0451, -4.443, 34.79, 4.485, 33.55, 4.485, 33.55, -4.443, 34.79, 0.8544, 0.4274, 0.8237, 0.4888, 0.8544, 0.3493, 0.8544, 0.3493, 0.8237, 0.2879, 0.8237, 0.4888, 0.7372, 0.313, 0.7791, 0.2739, 0.8237, 0.2879, 0.9996, 0.9996, 0.000447, 0.9996, 0.000447, 0.000447, 0.9996, 0.000447, 0.000447, 0.000447, 0.9996, 0.000447, 0.9996, 0.9996, 0.000447, 0.9996, 0.006029, 0.6535, 0.09533, 0.7595, 0.08975, 0.994, 0.006029, 0.6535, 0.08975, 0.994, 0.09533, 0.7595, 0.000447, 0.000447, 0.9996, 0.000447, 0.9996, 0.9996, 0.000447, 0.9996, 0.5, 0.8321, 0.5, 0.6674, 0.5, 0.6674, 0.5, 0.8321, -16.59, 31.35, -19.97, 27.71, -19.97, 27.71, -16.59, 31.35, 0.1735, 0.8461, 0.1735, 0.8182, 0.09533, 0.7595, 0.09533, 0.7595, 0.1735, 0.8182, 0.1735, 0.8461, 0.7372, 0.313, 0.7233, 0.3884, 0.7372, 0.4637, 0.000447, 0.9996, 0.000447, 0.000447, 0.9996, 0.000447, 0.9996, 0.9996, 0.09533, 0.7595, 0.1735, 0.8461, 0.1288, 0.913, 0.1288, 0.913, 0.1735, 0.8461, 0.09533, 0.7595, 0.514, 0.6842, 0.5167, 0.9884, 0.447, 0.8293, 0.8237, 0.4888, 0.7791, 0.5028, 0.7372, 0.4637, 0.8237, 0.4888, 0.8237, 0.2879, 0.8544, 0.3493, 0.8544, 0.3493, 0.8237, 0.4888, 0.8544, 0.4274, 0.8237, 0.2879, 0.7791, 0.2739, 0.7372, 0.313, 0.2377, 0.8349, 0.2991, 0.8349, 0.2684, 0.9772, 14.12, 6.442, 17.0, 5.356, 17.0, 5.356, 14.12, 6.442, 0.08975, 0.994, 0.09533, 0.994, 0.1288, 0.913, 0.1288, 0.913, 0.09533, 0.994, 0.08975, 0.994, 0.7372, 0.4637, 0.7791, 0.5028, 0.8237, 0.4888, 0.7372, 0.313, 0.7568, 0.2879, 0.7791, 0.2739, 0.7372, 0.4637, 0.7233, 0.3884, 0.7372, 0.313, 0.7233, 0.3884, 0.7261, 0.4274, 0.7372, 0.4637, 0.3744, 0.2823, 0.3967, 0.2432, 0.3744, 0.5698, 0.6647, 0.6005, 0.4023, 0.6005, 0.3744, 0.5698, 0.6898, 0.2712, 0.6898, 0.5837, 0.6647, 0.6005, 0.3967, 0.2432, 0.6674, 0.2432, 0.6898, 0.2712, 0.8237, 0.2879, 0.8433, 0.313, 0.8544, 0.3493, 0.7791, 0.5028, 0.7568, 0.4888, 0.7372, 0.4637, 0.8544, 0.4274, 0.8433, 0.4637, 0.8237, 0.4888, 0.8572, 0.3884, 0.8544, 0.3493, 0.8544, 0.4274, 0.8544, 0.3493, 0.8433, 0.313, 0.8237, 0.2879, 0.8237, 0.4888, 0.8433, 0.4637, 0.8544, 0.4274, 0.8572, 0.3884, 0.8544, 0.4274, 0.8544, 0.3493, 0.8237, 0.4888, 0.8014, 0.5028, 0.7791, 0.5028, 0.7791, 0.2739, 0.8014, 0.2739, 0.8237, 0.2879, 0.8237, 0.2879, 0.8014, 0.2739, 0.7791, 0.2739, 0.7791, 0.2739, 0.7568, 0.2879, 0.7372, 0.313, 0.7233, 0.3884, 0.7261, 0.3493, 0.7372, 0.313, 0.7372, 0.4637, 0.7568, 0.4888, 0.7791, 0.5028, 0.7791, 0.5028, 0.8014, 0.5028, 0.8237, 0.4888, 0.7372, 0.4637, 0.7261, 0.4274, 0.7233, 0.3884, 0.7372, 0.313, 0.7261, 0.3493, 0.7233, 0.3884, 0.874, 0.2823, 0.9158, 0.5, 0.8321, 0.5, 0.5837, 0.5, 0.5, 0.5, 0.5, 0.3326, 0.6256, 0.2823, 0.9996, 0.6674, 0.9996, 0.8321, 0.9996, 0.8321, 0.9996, 0.6674, 0.9996, 0.1679, 0.9996, 0.3326, 0.9996, 0.3326, 0.9996, 0.1679, 0.5, 0.8321, 0.5, 0.6674, 0.5, 0.6674, 0.5, 0.8321, 0.5, 0.3326, 0.5, 0.1679, 0.5, 0.1679, 0.5, 0.3326, -1.202, -0.5131, -0.6386, -1.166, 0.05068, 0.05347, 0.2237, 1.145, -0.6386, 0.9968, 0.05068, 0.05347, 0.793, 0.9047, 0.9744, 0.3465, 0.207, 0.09533, 0.5, 0.9996, -1.202, 0.3409, -1.202, -0.5131, 0.05068, 0.05347, 0.5, 0.5, 0.5837, 0.5, 0.6256, 0.7177, 0.5, 0.6674, 0.8321, 0.5, 0.7512, 0.5, 0.7512, 0.3326, 0.874, 0.2823, 0.9996, 0.8321, 0.874, 0.9996, 0.874, 0.9996, 0.9996, 0.8321, -0.6945, -1.147, -1.306, -0.4349, -1.892, -0.5772, -1.007, -1.607, -1.306, -0.4349, -0.6945, -1.147, -0.6386, -1.166, -1.202, -0.5131, -1.202, 0.3409, -0.6386, 0.9968, -0.6945, 1.206, -1.306, 0.4944, 1.067, -0.8452, 0.2432, -1.306, 0.3493, -1.841, 1.541, -1.169, -1.007, -1.607, 0.3493, -1.841, 0.2432, -1.306, -0.6945, -1.147, -1.306, -0.4349, -0.6945, -1.147, -0.6386, -1.166, -1.202, -0.5131, -1.007, -1.607, 0.3493, -1.841, 0.2432, -1.306, -0.6945, -1.147, -1.007, -1.607, 0.3493, -1.841, 0.2432, -1.306, -0.6945, -1.147, 1.067, -0.8452, 0.2432, -1.306, 0.3493, -1.841, 1.541, -1.169, -1.007, 1.798, -1.892, 0.7679, -1.306, 0.4944, -0.6945, 1.206, 1.279, -0.08607, 0.98, 0.7177, 0.05068, 0.05347, 0.9158, 0.5, 0.9996, 0.5, 0.9996, 0.6674, 0.874, 0.7177, -0.6386, -1.166, -1.202, -0.5131, -1.306, -0.4349, -0.6945, -1.147, 0.874, 0.7177, 0.8321, 0.5, 0.9158, 0.5, 0.000447, 0.000447, 0.9996, 0.000447, 0.9996, 0.9996, 0.000447, 0.9996, 0.5, 0.8321, 0.5, 0.6674, 0.5, 0.6674, 0.5, 0.8321, 0.98, -0.887, 0.2237, -1.317, 0.2432, -1.306, 1.067, -0.8452, -0.6386, 0.9968, -1.202, 0.3409, 0.05068, 0.05347, 0.9158, 0.5, 0.874, 0.2823, 0.9996, 0.3326, 0.9996, 0.5, 0.6256, 0.9996, 0.5, 0.8321, 0.5, 0.8321, 0.6256, 0.9996, 0.7512, 0.6674, 0.7512, 0.5, 0.8321, 0.5, 0.874, 0.7177, 0.874, 0.000447, 0.9996, 0.1679, 0.9996, 0.1679, 0.874, 0.000447, 0.1595, 0.5, 0.1595, 0.7261, 0.0451, 0.7261, 0.0451, 0.5, 0.8321, 0.5, 0.7512, 0.5, 0.7512, 0.3326, 0.874, 0.2823, 0.2237, -1.317, 0.98, -0.887, 0.05068, 0.05347, -0.6386, -1.166, 0.2237, -1.317, 0.05068, 0.05347, 1.067, 0.9019, 1.39, 0.03115, 2.013, 0.09533, 1.541, 1.36, 1.067, -0.8452, 0.2432, -1.306, 0.3493, -1.841, 1.541, -1.169, 4.262, -16.47, 19.03, 15.6, 20.48, 13.46, 7.876, -16.47, 0.98, 0.7177, 0.2237, 1.145, 0.05068, 0.05347, 0.98, -0.887, 1.279, -0.08607, 0.05068, 0.05347, -0.6945, 1.206, 0.2432, 1.368, 0.3493, 2.032, -1.007, 1.798, -1.306, -0.4349, -1.306, 0.4944, -1.892, 0.7679, -1.892, -0.5772, 0.000445, 0.000446, 0.9996, 0.000446, 0.9996, 0.9996, 0.000445, 0.9996, 40.13, -16.47, -22.1, -16.36, -21.91, 21.81, 10.38, 28.76, 0.6256, 0.9996, 0.5, 0.8321, 0.5, 0.8321, 0.6256, 0.9996, 0.9158, 0.5, 0.9996, 0.5, 0.9996, 0.6674, 0.874, 0.7177, -0.6386, 0.9968, 0.2237, 1.145, 0.2432, 1.368, -0.6945, 1.206, -0.6386, -1.166, 0.2237, -1.317, 0.05068, 0.05347, 0.207, 0.9047, 0.02556, 0.3465, 0.5, 0.000447, 0.9744, 0.6535, 1.541, -1.169, 2.013, 0.09533, 1.39, 0.03115, 1.067, -0.8452, -1.306, -0.4349, -1.306, 0.4944, -1.892, 0.7679, -1.892, -0.5772, 0.5837, 0.5, 0.5, 0.5, 0.5, 0.3326, 0.6256, 0.2823, 0.5, 0.5, 0.5, 0.6674, 0.5, 0.6674, 0.5, 0.5, 0.98, 0.7177, 1.279, -0.08607, 1.39, 0.03115, 1.067, 0.9019, -1.202, 0.3409, -0.6386, 0.9968, -0.6945, 1.206, -1.306, 0.4944, -1.202, -0.5131, -1.202, 0.3409, -1.306, 0.4944, -1.306, -0.4349, 0.98, -0.887, 0.2237, -1.317, 0.2432, -1.306, 1.067, -0.8452, 0.98, -0.887, 0.2237, -1.317, 0.2432, -1.306, 1.067, -0.8452, -1.202, 0.3409, -0.6386, 0.9968, -0.6945, 1.206, -1.306, 0.4944, 0.7512, 0.1679, 0.874, 0.000447, 0.9996, 0.1679, 0.874, 0.2823, 0.874, 0.000447, 0.9996, 0.1679, 0.9996, 0.1679, 0.874, 0.000447, 0.5, 0.1679, 0.6256, 0.2823, 0.5, 0.3326, 0.9996, 0.8321, 0.874, 0.7177, 0.9996, 0.6674, 0.6256, 0.2823, 0.6674, 0.5, 0.5837, 0.5, 0.6256, 0.7177, 0.5837, 0.5, 0.6674, 0.5, 0.7512, 0.8321, 0.7512, 0.6674, 0.874, 0.7177, 0.7512, 0.8321, 0.6256, 0.7177, 0.7512, 0.6674, 0.7512, 0.1679, 0.874, 0.2823, 0.7512, 0.3326, 0.7512, 0.1679, 0.7512, 0.3326, 0.6256, 0.2823, -0.6386, -1.166, -1.202, -0.5131, -1.306, -0.4349, -0.6945, -1.147, -0.6386, 0.9968, 0.2237, 1.145, 0.2432, 1.368, -0.6945, 1.206, -1.202, -0.5131, -1.202, 0.3409, -1.306, 0.4944, -1.306, -0.4349, -1.202, -0.5131, -1.202, 0.3409, -1.306, 0.4944, -1.306, -0.4349, 1.279, -0.08607, 0.98, -0.887, 1.067, -0.8452, 1.39, 0.03115, 0.2237, 1.145, 0.98, 0.7177, 1.067, 0.9019, 0.2432, 1.368, 0.5, 0.8321, 0.5, 0.8321, 0.6256, 0.9996, 0.6256, 0.9996, 1.05, -16.47, -2.232, -16.47, 16.47, 19.48, 17.77, 17.52, 0.9996, 0.3326, 0.874, 0.2823, 0.9996, 0.1679, 0.5, 0.6674, 0.6256, 0.7177, 0.5, 0.8321, 0.98, -0.887, 1.279, -0.08607, 0.05068, 0.05347, 1.279, -0.08607, 0.98, 0.7177, 0.05068, 0.05347, 0.98, 0.7177, 0.2237, 1.145, 0.05068, 0.05347, 0.2237, -1.317, 0.98, -0.887, 0.05068, 0.05347, -1.202, -0.5131, -0.6386, -1.166, 0.05068, 0.05347, -1.202, 0.3409, -1.202, -0.5131, 0.05068, 0.05347, -0.6386, 0.9968, -1.202, 0.3409, 0.05068, 0.05347, 0.2237, 1.145, -0.6386, 0.9968, 0.05068, 0.05347, 0.874, 0.9996, 0.9996, 0.8321, 0.9996, 0.8321, 0.874, 0.9996, 0.6256, 0.000447, 0.5, 0.1679, 0.5, 0.1679, 0.6256, 0.000447, 0.6256, 0.9996, 0.5, 0.8321, 0.5, 0.8321, 0.6256, 0.9996, 0.9996, 0.6674, 0.9996, 0.5, 0.9996, 0.5, 0.9996, 0.6674, 0.874, 0.9996, 0.7512, 0.8321, 0.874, 0.7177, 0.9996, 0.8321, 0.7512, 0.1679, 0.874, 0.000447, 0.9996, 0.1679, 0.874, 0.2823, 0.9158, 0.5, 0.874, 0.2823, 0.9996, 0.3326, 0.9996, 0.5, 0.9996, 0.6674, 0.9996, 0.8321, 0.9996, 0.8321, 0.9996, 0.6674, 0.9996, 0.3326, 0.9996, 0.5, 0.9996, 0.5, 0.9996, 0.3326, 0.9996, 0.1679, 0.9996, 0.3326, 0.9996, 0.3326, 0.9996, 0.1679, 16.47, 19.48, -2.232, -16.47, 1.05, -16.47, 17.77, 17.52, -1.202, -0.5131, -0.6386, -1.166, 0.05068, 0.05347, 0.2237, -1.317, 0.98, -0.887, 0.05068, 0.05347, 0.6898, 0.2712, 0.6674, 0.2432, 0.6674, 0.2432, 0.6898, 0.2712, 0.2237, 1.145, 0.98, 0.7177, 1.067, 0.9019, 0.2432, 1.368, 0.6674, 0.2432, 0.3967, 0.2432, 0.3967, 0.2432, 0.6674, 0.2432, -1.007, 1.798, -1.892, 0.7679, -1.306, 0.4944, -0.6945, 1.206, 0.2739, 0.2739, 0.2739, 0.5, 0.1595, 0.5, 0.1595, 0.2739, 0.5, 0.5, 0.5, 0.3326, 0.5, 0.3326, 0.5, 0.5, 0.2432, 1.368, -0.6945, 1.206, -0.6386, 0.9968, 0.2237, 1.145, 0.98, 0.7177, 1.279, -0.08607, 1.39, 0.03115, 1.067, 0.9019, 0.2432, -1.306, 1.067, -0.8452, 0.98, -0.887, 0.2237, -1.317, 0.98, 0.7177, 1.279, -0.08607, 1.39, 0.03115, 1.067, 0.9019, 0.874, 0.9996, 0.7512, 0.8321, 0.874, 0.7177, 0.9996, 0.8321, -0.6386, 0.9968, -1.202, 0.3409, 0.05068, 0.05347, -1.202, -0.5131, -0.6386, -1.166, 0.05068, 0.05347, 1.067, 0.9019, 1.39, 0.03115, 2.013, 0.09533, 1.541, 1.36, -0.6945, 1.206, 0.2432, 1.368, 0.3493, 2.032, -1.007, 1.798, -1.007, -1.607, 0.3493, -1.841, 0.2432, -1.306, -0.6945, -1.147, 1.067, 0.9019, 1.39, 0.03115, 2.013, 0.09533, 1.541, 1.36, 1.541, 1.36, 0.3493, 2.032, 0.2432, 1.368, 1.067, 0.9019, 0.3493, 2.032, -1.007, 1.798, -0.6945, 1.206, 0.2432, 1.368, -0.6386, 0.9968, -1.202, 0.3409, 0.05068, 0.05347, 0.98, 0.7177, 0.2237, 1.145, 0.05068, 0.05347, 0.98, 0.7177, 0.2237, 1.145, 0.05068, 0.05347, 0.98, -0.887, 1.279, -0.08607, 0.05068, 0.05347, -1.007, -1.607, 0.3493, -1.841, 0.2432, -1.306, -0.6945, -1.147, 1.279, -0.08607, 0.98, -0.887, 1.067, -0.8452, 1.39, 0.03115, -0.6386, -1.166, 0.2237, -1.317, 0.05068, 0.05347, -1.306, -0.4349, -1.306, 0.4944, -1.892, 0.7679, -1.892, -0.5772, 1.541, -1.169, 2.013, 0.09533, 1.39, 0.03115, 1.067, -0.8452, 1.541, -1.169, 2.013, 0.09533, 1.39, 0.03115, 1.067, -0.8452, 1.541, -1.169, 2.013, 0.09533, 1.39, 0.03115, 1.067, -0.8452, -1.306, -0.4349, -1.306, 0.4944, -1.892, 0.7679, -1.892, -0.5772, 0.7512, 0.8321, 0.6256, 0.9996, 0.5, 0.8321, 0.6256, 0.7177, 1.541, 1.36, 0.3493, 2.032, 0.2432, 1.368, 1.067, 0.9019, 1.541, 1.36, 0.3493, 2.032, 0.2432, 1.368, 1.067, 0.9019, 0.98, -0.887, 1.279, -0.08607, 0.05068, 0.05347, -1.007, 1.798, -1.892, 0.7679, -1.306, 0.4944, -0.6945, 1.206, 0.2237, -1.317, -0.6386, -1.166, -0.6945, -1.147, 0.2432, -1.306, -1.202, -0.5131, -1.202, 0.3409, -1.306, 0.4944, -1.306, -0.4349, 0.2237, -1.317, -0.6386, -1.166, -0.6945, -1.147, 0.2432, -1.306, 0.3967, 0.2432, 0.3744, 0.2823, 0.3744, 0.2823, 0.3967, 0.2432, -2.232, -16.47, -2.232, -16.47, 15.73, 19.73, 14.93, 20.0, 1.279, -0.08607, 0.98, -0.887, 1.067, -0.8452, 1.39, 0.03115, 0.98, -0.887, 0.2237, -1.317, 0.2432, -1.306, 1.067, -0.8452, 0.2237, 1.145, 0.98, 0.7177, 1.067, 0.9019, 0.2432, 1.368, 1.279, -0.08607, 0.98, 0.7177, 0.05068, 0.05347, 1.279, -0.08607, 0.98, 0.7177, 0.05068, 0.05347, 0.2237, -1.317, 0.98, -0.887, 0.05068, 0.05347, -0.6386, -1.166, 0.2237, -1.317, 0.05068, 0.05347, 0.2237, 1.145, -0.6386, 0.9968, 0.05068, 0.05347, -1.202, 0.3409, -1.202, -0.5131, 0.05068, 0.05347, -1.202, 0.3409, -1.202, -0.5131, 0.05068, 0.05347, 0.2237, 1.145, -0.6386, 0.9968, 0.05068, 0.05347, 0.6674, 0.5, 0.6256, 0.2823, 0.7512, 0.3326, 0.7512, 0.5, 0.874, 0.2823, 0.9158, 0.5, 0.8321, 0.5, 0.5, 0.5, 0.5, 0.6674, 0.5, 0.6674, 0.5, 0.5, 0.2237, -1.317, -0.6386, -1.166, -0.6945, -1.147, 0.2432, -1.306, 0.9996, 0.6674, 0.9996, 0.8321, 0.9996, 0.8321, 0.9996, 0.6674, 0.5, 0.3326, 0.5, 0.1679, 0.5, 0.1679, 0.5, 0.3326, -1.202, 0.3409, -1.202, -0.5131, 0.05068, 0.05347, -1.202, -0.5131, -0.6386, -1.166, 0.05068, 0.05347, 0.2237, 1.145, -0.6386, 0.9968, 0.05068, 0.05347, -0.6386, 0.9968, 0.2237, 1.145, 0.2432, 1.368, -0.6945, 1.206, 0.6674, 0.5, 0.7512, 0.5, 0.7512, 0.6674, 0.6256, 0.7177, 0.5, 0.8321, 0.6256, 0.9996, 0.6256, 0.9996, 0.5, 0.8321, 11.19, -16.47, 15.67, -16.47, 26.01, 5.183, 24.0, 8.203, 0.9549, 0.5, 0.9549, 0.7261, 0.8405, 0.7261, 0.8405, 0.5, 0.98, 0.7177, 1.279, -0.08607, 1.39, 0.03115, 1.067, 0.9019, -1.007, -1.607, 0.3493, -1.841, 0.2432, -1.306, -0.6945, -1.147, 1.541, 1.36, 0.3493, 2.032, 0.2432, 1.368, 1.067, 0.9019, 0.2432, 1.368, -0.6945, 1.206, -0.6386, 0.9968, 0.2237, 1.145, 0.98, 0.7177, 1.279, -0.08607, 1.39, 0.03115, 1.067, 0.9019, 1.067, 0.9019, 1.39, 0.03115, 2.013, 0.09533, 1.541, 1.36, 0.5, 0.5, 0.5, 0.3326, 0.5, 0.3326, 0.5, 0.5, 1.067, -0.8452, 0.2432, -1.306, 0.3493, -1.841, 1.541, -1.169, -1.007, 1.798, -1.892, 0.7679, -1.306, 0.4944, -0.6945, 1.206, -0.6945, 1.206, 0.2432, 1.368, 0.3493, 2.032, -1.007, 1.798, -0.6945, 1.206, 0.2432, 1.368, 0.3493, 2.032, -1.007, 1.798, 0.9996, 0.5, 0.9996, 0.6674, 0.9996, 0.6674, 0.9996, 0.5, 0.874, 0.7177, 0.8321, 0.5, 0.9158, 0.5, 0.5, 0.5, 0.5, 0.6674, 0.5, 0.6674, 0.5, 0.5, -1.202, -0.5131, -1.202, 0.3409, -1.306, 0.4944, -1.306, -0.4349, 0.6647, 0.6005, 0.3744, 0.5698, 0.3967, 0.2432, 0.6898, 0.2712, 0.2237, -1.317, 0.98, -0.887, 0.05068, 0.05347, 0.6144, 0.2739, 0.6144, 0.0451, 0.7261, 0.0451, 0.7261, 0.2739, 0.5, 0.5, 0.5, 0.3326, 0.5, 0.3326, 0.5, 0.5, 0.5, 0.1679, 0.6256, 0.000447, 0.6256, 0.000447, 0.5, 0.1679, 24.16, -16.47, 28.95, -16.47, 31.85, -3.223, 28.79, 1.173, 0.874, 0.000447, 0.9996, 0.1679, 0.9996, 0.1679, 0.874, 0.000447, -1.892, -0.5772, -1.007, -1.607, -0.6945, -1.147, -1.306, -0.4349, 0.98, -0.887, 1.279, -0.08607, 0.05068, 0.05347, -0.6386, -1.166, 0.2237, -1.317, 0.05068, 0.05347, 0.2237, 1.145, -0.6386, 0.9968, 0.05068, 0.05347, 1.279, -0.08607, 0.98, 0.7177, 0.05068, 0.05347, 1.067, 0.9019, 1.39, 0.03115, 2.013, 0.09533, 1.541, 1.36, -1.306, -0.4349, -1.306, 0.4944, -1.892, 0.7679, -1.892, -0.5772, 0.5837, 0.5, 0.6256, 0.7177, 0.5, 0.6674, 0.5, 0.5, 0.874, 0.000447, 0.9996, 0.1679, 0.9996, 0.1679, 0.874, 0.000447, 0.9996, 0.6674, 0.9996, 0.8321, 0.9996, 0.8321, 0.9996, 0.6674, 1.541, -1.169, 2.013, 0.09533, 1.39, 0.03115, 1.067, -0.8452, 1.067, -0.8452, 1.39, 0.03115, 1.279, -0.08607, 0.98, -0.887, 1.279, -0.08607, 0.98, 0.7177, 0.05068, 0.05347, -1.202, 0.3409, -0.6386, 0.9968, -0.6945, 1.206, -1.306, 0.4944, -0.6386, 0.9968, -1.202, 0.3409, 0.05068, 0.05347, -1.007, 1.798, -1.892, 0.7679, -1.306, 0.4944, -0.6945, 1.206, 1.067, -0.8452, 0.2432, -1.306, 0.3493, -1.841, 1.541, -1.169, -0.6945, -1.147, -1.306, -0.4349, -1.892, -0.5772, -1.007, -1.607, -1.306, -0.4349, -1.306, 0.4944, -1.892, 0.7679, -1.892, -0.5772, -1.892, -0.5772, -1.007, -1.607, -0.6945, -1.147, -1.306, -0.4349, 1.541, -1.169, 2.013, 0.09533, 1.39, 0.03115, 1.067, -0.8452, 0.8237, 0.2879, 0.7372, 0.313, 0.7372, 0.4637, 0.8237, 0.4888, 1.39, 0.03115, 1.067, 0.9019, 0.98, 0.7177, 1.279, -0.08607, 0.2237, -1.317, -0.6386, -1.166, -0.6945, -1.147, 0.2432, -1.306, -0.6386, -1.166, -1.202, -0.5131, -1.306, -0.4349, -0.6945, -1.147, 0.7512, 0.8321, 0.6256, 0.9996, 0.5, 0.8321, 0.6256, 0.7177, 0.9996, 0.3326, 0.9996, 0.5, 0.9996, 0.5, 0.9996, 0.3326, 0.9996, 0.8321, 0.874, 0.7177, 0.9996, 0.6674, 0.5, 0.1679, 0.6256, 0.2823, 0.5, 0.3326, 0.2432, 1.368, 1.067, 0.9019, 1.541, 1.36, 0.3493, 2.032, -1.306, 0.4944, -0.6945, 1.206, -1.007, 1.798, -1.892, 0.7679, 0.7512, 0.8321, 0.7512, 0.6674, 0.874, 0.7177, 0.7512, 0.8321, 0.6256, 0.7177, 0.7512, 0.6674, 0.6256, 0.2823, 0.6674, 0.5, 0.5837, 0.5, 0.6256, 0.7177, 0.5837, 0.5, 0.6674, 0.5, 0.7512, 0.1679, 0.874, 0.2823, 0.7512, 0.3326, 0.7512, 0.1679, 0.7512, 0.3326, 0.6256, 0.2823, -1.306, -0.4349, -0.6945, -1.147, -0.6386, -1.166, -1.202, -0.5131, 0.2237, 1.145, 0.98, 0.7177, 1.067, 0.9019, 0.2432, 1.368, 0.9996, 0.8321, 0.874, 0.9996, 0.874, 0.9996, 0.9996, 0.8321, -0.6386, 0.9968, 0.2237, 1.145, 0.2432, 1.368, -0.6945, 1.206, 0.2237, 1.145, 0.98, 0.7177, 1.067, 0.9019, 0.2432, 1.368, 0.9996, 0.8321, 0.9996, 0.8321, 0.9996, 0.6674, 0.9996, 0.6674, 0.5, 0.3326, 0.5, 0.5, 0.5, 0.5, 0.5, 0.3326, 0.5, 0.6674, 0.6256, 0.7177, 0.5, 0.8321, 0.9996, 0.3326, 0.874, 0.2823, 0.9996, 0.1679, 0.98, -0.887, 1.279, -0.08607, 0.05068, 0.05347, 0.2237, -1.317, 0.98, -0.887, 0.05068, 0.05347, 0.98, 0.7177, 0.2237, 1.145, 0.05068, 0.05347, 0.98, 0.7177, 0.2237, 1.145, 0.05068, 0.05347, -1.202, -0.5131, -0.6386, -1.166, 0.05068, 0.05347, -0.6386, -1.166, 0.2237, -1.317, 0.05068, 0.05347, -1.202, 0.3409, -1.202, -0.5131, 0.05068, 0.05347, -0.6386, 0.9968, -1.202, 0.3409, 0.05068, 0.05347, 1.067, -0.8452, 0.2432, -1.306, 0.3493, -1.841, 1.541, -1.169, 0.9996, 0.6674, 0.9996, 0.5, 0.9996, 0.5, 0.9996, 0.6674, 0.5, 0.6674, 0.5, 0.5, 0.5, 0.5, 0.5, 0.6674, 0.5, 0.3326, 0.5, 0.5, 0.5, 0.5, 0.5, 0.3326, 0.6256, 0.000447, 0.7512, 0.1679, 0.6256, 0.2823, 0.5, 0.1679, 1.067, 0.9019, 1.39, 0.03115, 2.013, 0.09533, 1.541, 1.36, 19.78, -16.47, 15.67, -16.47, 26.01, 5.183, 28.79, 1.173, -0.6945, -1.147, -1.306, -0.4349, -1.892, -0.5772, -1.007, -1.607, 0.5, 0.8321, 0.5, 0.6674, 0.5, 0.6674, 0.5, 0.8321, 0.5, 0.8321, 0.5, 0.6674, 0.5, 0.6674, 0.5, 0.8321, 0.9996, 0.1679, 0.9996, 0.3326, 0.9996, 0.3326, 0.9996, 0.1679, 0.5, 0.3326, 0.5, 0.1679, 0.5, 0.1679, 0.5, 0.3326, -8.258, -1.311, 6.994, -1.311, -0.6554, 5.856, -8.258, -1.311, -0.6554, 5.856, 6.994, -1.311, -8.258, -1.311, -8.258, -1.311, -0.6554, 5.856, -0.6554, 5.856, 6.994, -1.311, 6.994, -1.311, -0.6554, 5.856, -0.6554, 5.856, 0.000447, 0.000447, 0.9996, 0.000447, 0.9996, 0.9996, 0.000447, 0.9996, 0.5, 0.3326, 0.5, 0.1679, 0.5, 0.1679, 0.5, 0.3326, 0.9996, 0.9996, 0.000447, 0.9996, 0.000447, 0.000447, 0.9996, 0.000447, 0.000447, 0.000447, 0.9996, 0.000447, 0.9996, 0.9996, 0.000447, 0.9996, 0.7093, 0.5391, 0.9856, 0.5391, 0.9856, 0.62, 0.7093, 0.62, -24.35, -0.8173, -5.595, 6.442, -5.595, 6.442, -24.35, -0.8173, 0.9996, 0.9996, 0.000447, 0.9996, 0.000447, 0.000447, 0.9996, 0.000447, 0.2488, 0.9996, 0.2488, 0.000447, 0.126, 0.000447, 0.126, 0.9996, 0.9996, 0.9996, 0.000447, 0.9996, 0.000447, 0.000447, 0.9996, 0.000447, 0.5, 0.1679, 0.6256, 0.000447, 0.6256, 0.000447, 0.5, 0.1679, 0.9996, 0.8321, 0.874, 0.9996, 0.874, 0.9996, 0.9996, 0.8321, 0.6256, 0.9996, 0.5, 0.9996, 0.5, 0.000447, 0.6256, 0.000447, 0.9996, 0.5, 0.9996, 0.3326, 0.9996, 0.3326, 0.9996, 0.5, 0.7261, 0.3493, 0.7261, 0.3493, 0.7372, 0.313, 0.7372, 0.313, 0.9996, 0.9996, 0.000447, 0.9996, 0.000447, 0.000447, 0.9996, 0.000447, 0.2237, 1.145, 0.98, 0.7177, 1.067, 0.9019, 0.2432, 1.368, 7.876, -16.47, 11.19, -16.47, 21.8, 11.5, 20.48, 13.46, 0.1512, 0.9996, 0.05068, 0.9996, 0.05068, 0.000447, 0.1512, 0.000447, -0.6554, 5.856, -8.258, -1.311, -8.258, -1.311, -0.6554, 5.856, -2.232, -16.47, -2.232, -16.47, 14.93, 20.0, 15.16, 20.56, 0.207, 0.9047, 0.02556, 0.6535, 0.02556, 0.3465, 0.2739, 0.9549, 0.2739, 0.7261, 0.3856, 0.7261, 0.3856, 0.9549, 0.207, 0.09533, 0.02556, 0.6535, 0.5, 0.9996, 0.7512, 0.000447, 0.8489, 0.000447, 0.8489, 0.9996, 0.7512, 0.9996, 0.5, 0.000447, 0.793, 0.09533, 0.9744, 0.6535, 0.207, 0.09533, 0.02556, 0.3465, 0.02556, 0.6535, 0.5, 0.9996, 0.207, 0.9047, 0.9744, 0.6535, 0.7512, 0.9996, 0.6507, 0.9996, 0.6507, 0.000447, 0.7512, 0.000447, 0.9744, 0.3465, 0.5, 0.000447, 0.207, 0.09533, 0.1512, 0.000447, 0.2488, 0.000447, 0.2488, 0.9996, 0.1512, 0.9996, 0.02556, 0.3465, 0.207, 0.09533, 0.5, 0.000447, 0.02556, 0.6535, 0.207, 0.9047, 0.5, 0.9996, -8.258, -1.311, -0.6554, 5.856, 6.994, -1.311, -8.258, -1.311, 6.994, -1.311, -0.6554, 5.856, 0.8489, 0.000447, 0.9493, 0.000447, 0.9493, 0.9996, 0.8489, 0.9996, 0.2739, 0.7261, 0.2739, 0.9549, 0.1595, 0.9549, 0.1595, 0.7261, 19.17, 3.277, 20.49, 0.6954, 20.49, 0.6954, 19.17, 3.277])
me_holo.materials.append(mat_01holomarqueemat)
me_holo.materials.append(mat_02holoscreenmat)
me_holo.materials.append(mat_holowhite)
me_holo.materials.append(mat_holoblack)
me_holo.materials.append(mat_holometalmat)
me_holo.materials.append(mat_holomultimat)
me_holo.materials.append(mat_holoredbutton)
me_holo.materials.append(mat_holoyellowbutton)
me_holo.materials.append(mat_holobluebutton)
me_holo.materials.append(mat_holoshapeorange)
me_holo.materials.append(mat_holoshapeblue)
me_holo.materials.append(mat_holoshapegray)
me_holo.materials.append(mat_holoshapered)
me_holo.materials.append(mat_holoshapepurple)
me_holo.materials.append(mat_holoshapeyellow)
me_holo.use_remesh_fix_poles = True
me_holo.use_remesh_preserve_attributes = False
me_holo.update()

# ---- objects
ob_holo = bpy.data.objects.new('holo', me_holo)

# ---- transforms, parenting, visibility, modifiers, constraints
ob_holo.location = (0.0, 0.0, 0.9752)
ob_holo.rotation_euler = (1.571, 0.0, 0.0)
_m = ob_holo.modifiers.new('Auto Smooth', 'NODES')
_m.node_group = ng_auto_smooth
_gi = [s.identifier for s in ng_auto_smooth.interface.items_tree if s.item_type == 'SOCKET' and s.in_out == 'INPUT']
_m[_gi[1]] = 1.047  # Angle
_m = ob_holo.modifiers.new('WeightedNormal', 'WEIGHTED_NORMAL')
_m.keep_sharp = True

# ---- collection membership
scene.collection.objects.link(ob_holo)

# ---- scene / render settings (as saved in the file)
scene.frame_start = 1; scene.frame_end = 250; scene.frame_set(1)
scene.render.engine = 'BLENDER_EEVEE_NEXT'
scene.cycles.use_denoising = False
scene.cycles.samples = 128
scene.cycles.sampling_pattern = 'TABULATED_SOBOL'
scene.cycles.use_adaptive_sampling = False
scene.cycles.use_light_tree = False
scene.view_settings.view_transform = 'Filmic'
bpy.context.view_layer.update()

# ---- added for rendering (the .blend has no active camera and no usable light): camera, sun
cam_auto = bpy.data.cameras.new('AutoCamera')
cam_auto.lens = 50.0
cam_auto.sensor_width = 36.0
cam_auto.clip_end = 1000.0
ob_auto_camera = bpy.data.objects.new('AutoCamera', cam_auto)
scene.collection.objects.link(ob_auto_camera)
ob_auto_camera.location = (2.38226, -2.68237, 2.82633)
ob_auto_camera.rotation_euler = (1.09748, -7.21219e-08, 0.694738)
scene.camera = ob_auto_camera
light_auto_sun = bpy.data.lights.new('AutoSun', 'SUN')
light_auto_sun.energy = 3.0
light_auto_sun.angle = 0.0523599
ob_auto_sun = bpy.data.objects.new('AutoSun', light_auto_sun)
scene.collection.objects.link(ob_auto_sun)
ob_auto_sun.rotation_euler = (0.872665, 0.174533, 0.523599)
bpy.context.view_layer.update()
